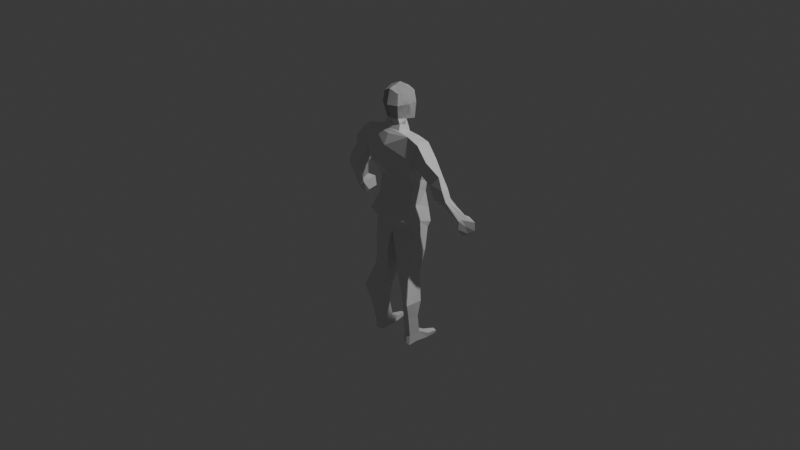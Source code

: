 # Source: character.blend  (saved by Blender 4.4.30; exported with 4.5.12 LTS)
import bpy
from mathutils import Matrix  # noqa: F401  (used for matrix-valued properties, if any)

bpy.ops.wm.read_factory_settings(use_empty=True)
scene = bpy.context.scene
scene.name = 'Scene'

# ---- collections
col_collection = bpy.data.collections.new('Collection'); scene.collection.children.link(col_collection)
col_export = bpy.data.collections.new('Export'); scene.collection.children.link(col_export)

# ---- materials (node trees are filled in below, after node groups)
mat_material = bpy.data.materials.new('Material')
mat_material.alpha_threshold = 0.0
mat_material.roughness = 0.5
mat_material.line_color = (0.0, 0.0, 0.0, 1.0)

# ---- material node trees
mat_material.use_nodes = True; mat_material.node_tree.nodes.clear()
_N = mat_material.node_tree.nodes; _L = mat_material.node_tree.links
n0 = _N.new('ShaderNodeOutputMaterial'); n0.name = 'Material Output'; n0.location = (300, 300)
n1 = _N.new('ShaderNodeBsdfPrincipled'); n1.name = 'Principled BSDF'; n1.location = (10, 300)
n1.inputs[3].default_value = 1.45
_L.new(n1.outputs[0], n0.inputs[0])
n0.is_active_output = True

# ---- world
world_world = bpy.data.worlds.new('World'); scene.world = world_world
world_world.use_nodes = True; world_world.node_tree.nodes.clear()
_N = world_world.node_tree.nodes; _L = world_world.node_tree.links
n0 = _N.new('ShaderNodeOutputWorld'); n0.name = 'World Output'; n0.location = (300, 300)
n1 = _N.new('ShaderNodeBackground'); n1.name = 'Background'; n1.location = (10, 300)
n1.inputs[0].default_value = (0.05088, 0.05088, 0.05088, 1.0)
_L.new(n1.outputs[0], n0.inputs[0])
n0.is_active_output = True
world_world.color = (0.05088, 0.05088, 0.05088)
world_world.sun_shadow_jitter_overblur = 0.0

# ---- cameras
cam_camera = bpy.data.cameras.new('Camera')
cam_camera.clip_end = 100.0
cam_camera.ortho_scale = 7.314

# ---- lights
light_light = bpy.data.lights.new('Light', 'POINT')
light_light.energy = 1000.0
light_light.shadow_soft_size = 0.1

# ---- meshes
me_cube_003 = bpy.data.meshes.new('Cube.003')
me_cube_003.from_pydata([(-0.6586, -0.6913, -0.9344), (-0.7925, -0.8115, 0.8748), (-0.6122, 1.124, -1.552), (-0.7925, 0.9633, 0.8241), (0.6586, -0.6913, -1.254), (0.7925, -0.8115, 0.8748), (0.7291, 1.069, -1.579), (0.7925, 0.9633, 0.8241), (-0.8323, 0.04428, -1.026), (-0.8621, -0.9472, -0.06548), (-0.9662, 0.1202, 1.131), (-0.9662, 1.01, -0.1392), (0.0, 1.254, -1.871), (0.0, 1.137, 0.9978), (0.9662, 1.01, -0.1392), (0.8323, 0.04428, -1.346), (0.9662, 0.1202, 1.131), (0.8174, -0.9472, -0.09523), (0.0, -0.865, -1.301), (0.0, -0.9852, 1.212), (-1.085, -2.256e-08, 0.02975), (0.0, 1.375, -0.1392), (1.16, -3.761e-09, -0.03719), (0.0, -1.312, -0.05061), (0.0, 0.5439, -1.584), (0.0, 0.1202, 1.555), (0.6586, -0.6913, -0.9344), (0.7925, -0.8115, 0.8748), (0.6122, 1.124, -1.552), (0.7925, 0.9633, 0.8241), (-0.6586, -0.6913, -1.254), (-0.7925, -0.8115, 0.8748), (-0.7291, 1.069, -1.579), (-0.7925, 0.9633, 0.8241), (0.8323, 0.04428, -1.026), (0.8621, -0.9472, -0.06548), (0.9662, 0.1202, 1.131), (0.9662, 1.01, -0.1392), (-0.9662, 1.01, -0.1392), (-0.8323, 0.04428, -1.346), (-0.9662, 0.1202, 1.131), (-0.8174, -0.9472, -0.09523), (1.085, -2.256e-08, 0.02975), (-1.16, -3.761e-09, -0.03719), (-1.944, 0.3154, -2.534), (-1.972, 1.477, -9.237), (-1.944, -0.9515, -2.336), (-1.777, -0.406, -8.393), (0.0, 1.826, -9.782), (0.03719, -1.196, -2.473), (0.03719, -0.8223, -8.508), (0.0, 0.9477, -2.766), (-1.92, -0.07711, -7.064), (-2.172, -0.9724, -5.502), (-2.452, -1.115, -4.249), (-2.551, 0.9001, -4.365), (-2.161, 1.18, -5.502), (-1.766, 1.312, -7.767), (0.0, 2.085, -4.281), (0.0, 2.187, -5.383), (0.0, 2.071, -7.888), (0.03719, -1.621, -3.399), (0.03719, -1.566, -5.319), (0.03719, -0.4884, -7.216), (-2.199, 1.174, -10.86), (-2.194, -0.3473, -10.86), (0.0, 1.657, -11.21), (0.03719, -0.7636, -11.21), (0.0, 1.698, -10.73), (-2.283, 1.421, -10.4), (-2.084, -1.185, -9.806), (0.03719, -1.581, -9.943), (-1.917, -0.5488, -6.213), (-1.838, 1.405, -6.813), (0.0, 2.101, -6.558), (0.03719, -0.9985, -6.245), (-2.048, 0.4443, -15.23), (-1.977, -0.8401, -15.29), (-0.6656, 0.6372, -15.51), (-0.6212, -0.6472, -15.54), (-0.5215, 1.299, -13.37), (-2.247, 0.8613, -12.84), (-2.243, -0.4679, -12.84), (-0.5215, -0.8316, -13.35), (-0.6208, 0.9682, -14.74), (-2.001, -0.654, -14.36), (-2.039, 0.6528, -14.33), (-0.5986, -0.7394, -14.74), (-2.083, 0.386, -20.83), (-2.091, -0.7428, -20.85), (-1.338, 0.5093, -20.79), (-1.373, -0.617, -20.77), (-1.08, -0.6764, -17.21), (-1.051, 0.105, -17.53), (-2.461, 0.1712, -17.53), (-2.552, -1.553, -17.37), (-1.227, -0.643, -18.66), (-2.322, -1.144, -18.77), (-1.208, 0.02872, -19.01), (-2.285, 0.0001938, -19.03), (-4.687, 0.3521, -5.314), (-4.827, -0.2867, -5.1), (-3.905, -0.5005, -5.891), (-3.925, 0.5885, -5.843), (-3.256, 0.8743, -5.156), (-3.855, 0.3773, -3.994), (-4.022, -0.9317, -3.922), (-3.077, -0.7895, -5.009), (-2.968, 0.3539, -2.801), (-2.639, -0.8324, -4.418), (-2.894, 0.9027, -4.655), (-3.049, -0.9173, -2.774), (-6.356, 1.495, -8.699), (-6.181, 0.718, -8.877), (-5.539, 0.9147, -8.887), (-5.714, 1.692, -8.709), (-5.638, 0.3076, -6.978), (-5.726, -0.3766, -6.991), (-4.91, 1.003, -7.28), (-4.519, -0.4479, -7.064), (-5.371, -0.4546, -6.07), (-4.245, -0.5388, -6.288), (-5.255, 0.3206, -6.112), (-4.359, 0.8348, -6.541), (-6.622, 2.144, -9.249), (-5.961, 0.8762, -9.696), (-5.563, 1.027, -9.335), (-5.661, 2.469, -9.168), (-6.473, 2.328, -10.13), (-5.876, 1.539, -10.53), (-5.607, 1.687, -10.25), (-5.643, 2.607, -10.11), (-6.127, 2.263, -10.49), (-6.09, 2.114, -10.52), (-6.026, 2.147, -10.49), (-6.064, 2.296, -10.46), (-1.861, 0.4129, -8.76), (-1.944, -0.3648, -2.418), (-0.8461, 0.3427, -2.45), (-1.853, 0.5271, -7.369), (-2.167, -0.03636, -5.502), (-2.628, -0.2425, -4.251), (-2.196, 0.3142, -10.86), (0.03719, 0.2969, -11.22), (-2.172, 0.03303, -10.01), (-1.883, 0.3009, -6.474), (-2.008, -0.2816, -15.26), (-0.6405, -0.08863, -15.53), (-0.5215, 0.09501, -13.36), (-2.244, 0.1101, -12.84), (-0.6082, 0.003191, -14.74), (-2.017, -0.08571, -14.35), (-2.088, -0.3747, -20.89), (-1.358, -0.25, -20.83), (-2.512, -0.8032, -17.44), (-1.067, -0.3366, -17.35), (-2.306, -0.6465, -18.89), (-1.218, -0.3509, -18.81), (-4.766, -0.00893, -5.193), (-4.069, -0.09662, -5.907), (-3.95, -0.3625, -3.954), (-3.045, -0.04957, -5.059), (-2.673, -0.07549, -4.559), (-2.934, -0.3422, -2.54), (-6.257, 1.056, -8.8), (-5.615, 1.253, -8.809), (-4.501, 0.2366, -7.14), (-5.688, -0.07906, -6.985), (-5.32, -0.1175, -6.088), (-4.202, 0.09101, -6.389), (-6.249, 1.428, -9.502), (-5.605, 1.654, -9.263), (-6.135, 1.882, -10.36), (-5.623, 2.087, -10.19), (-6.106, 2.179, -10.5), (-6.042, 2.211, -10.48), (0.03719, 0.5393, -2.505), (-0.9571, -0.3729, -2.254), (0.03719, -0.9363, -2.145), (-0.8388, -0.8291, -2.177), (0.03719, -1.102, -2.376), (0.0, 2.081, -4.658), (0.03719, -1.098, -11.03), (-0.7179, 0.287, -1.908), (0.03719, 0.4836, -1.963), (-0.8289, -0.1481, -1.785), (0.03719, -0.7379, -1.68), (-0.7106, -0.6307, -1.693), (2.019, 0.3154, -2.534), (2.046, 1.477, -9.237), (2.019, -0.9515, -2.336), (1.851, -0.406, -8.393), (1.994, -0.07711, -7.064), (2.247, -0.9724, -5.502), (2.527, -1.115, -4.249), (2.626, 0.9001, -4.365), (2.235, 1.18, -5.502), (1.841, 1.312, -7.767), (2.273, 1.174, -10.86), (2.269, -0.3473, -10.86), (2.357, 1.421, -10.4), (2.158, -1.185, -9.806), (1.991, -0.5488, -6.213), (1.912, 1.405, -6.813), (2.123, 0.4443, -15.23), (2.051, -0.8401, -15.29), (0.74, 0.6372, -15.51), (0.6956, -0.6472, -15.54), (0.5959, 1.299, -13.37), (2.321, 0.8613, -12.84), (2.317, -0.4679, -12.84), (0.5959, -0.8316, -13.35), (0.6952, 0.9682, -14.74), (2.075, -0.654, -14.36), (2.113, 0.6528, -14.33), (0.6729, -0.7394, -14.74), (2.158, 0.386, -20.83), (2.166, -0.7428, -20.85), (1.413, 0.5093, -20.79), (1.448, -0.617, -20.77), (1.154, -0.6764, -17.21), (1.125, 0.105, -17.53), (2.535, 0.1712, -17.53), (2.626, -1.553, -17.37), (1.301, -0.643, -18.66), (2.396, -1.144, -18.77), (1.282, 0.02872, -19.01), (2.36, 0.0001938, -19.03), (4.762, 0.3521, -5.314), (4.901, -0.2867, -5.1), (3.979, -0.5005, -5.891), (3.999, 0.5885, -5.843), (3.33, 0.8743, -5.156), (3.93, 0.3773, -3.994), (4.096, -0.9317, -3.922), (3.152, -0.7895, -5.009), (3.043, 0.3539, -2.801), (2.714, -0.8324, -4.418), (2.969, 0.9027, -4.655), (3.123, -0.9173, -2.774), (6.431, 1.495, -8.699), (6.256, 0.718, -8.877), (5.614, 0.9147, -8.887), (5.788, 1.692, -8.709), (5.712, 0.3076, -6.978), (5.8, -0.3766, -6.991), (4.984, 1.003, -7.28), (4.593, -0.4479, -7.064), (5.446, -0.4546, -6.07), (4.319, -0.5388, -6.288), (5.329, 0.3206, -6.112), (4.434, 0.8348, -6.541), (6.697, 2.144, -9.249), (6.035, 0.8762, -9.696), (5.637, 1.027, -9.335), (5.735, 2.469, -9.168), (6.547, 2.328, -10.13), (5.95, 1.539, -10.53), (5.682, 1.687, -10.25), (5.717, 2.607, -10.11), (6.202, 2.263, -10.49), (6.164, 2.114, -10.52), (6.1, 2.147, -10.49), (6.138, 2.296, -10.46), (1.936, 0.4129, -8.76), (2.019, -0.3648, -2.418), (0.9205, 0.3427, -2.45), (1.927, 0.5271, -7.369), (2.242, -0.03636, -5.502), (2.702, -0.2425, -4.251), (2.271, 0.3142, -10.86), (2.247, 0.03303, -10.01), (1.957, 0.3009, -6.474), (2.082, -0.2816, -15.26), (0.7149, -0.08863, -15.53), (0.5959, 0.09501, -13.36), (2.319, 0.1101, -12.84), (0.6826, 0.003191, -14.74), (2.092, -0.08571, -14.35), (2.162, -0.3747, -20.89), (1.432, -0.1757, -20.81), (2.587, -0.8032, -17.44), (1.142, -0.3366, -17.35), (2.38, -0.6465, -18.89), (1.293, -0.3509, -18.81), (4.84, -0.00893, -5.193), (4.143, -0.09662, -5.907), (4.024, -0.3625, -3.954), (3.12, -0.04957, -5.059), (2.747, -0.07549, -4.559), (3.008, -0.3422, -2.54), (6.332, 1.056, -8.8), (5.69, 1.253, -8.809), (4.575, 0.2366, -7.14), (5.762, -0.07906, -6.985), (5.395, -0.1175, -6.088), (4.276, 0.09101, -6.389), (6.323, 1.428, -9.502), (5.68, 1.654, -9.263), (6.21, 1.882, -10.36), (5.697, 2.087, -10.19), (6.18, 2.179, -10.5), (6.117, 2.211, -10.48), (1.031, -0.3729, -2.254), (0.9132, -0.8291, -2.177), (0.7923, 0.287, -1.908), (0.9033, -0.1481, -1.785), (0.785, -0.6307, -1.693), (2.091, -0.3758, -21.82), (2.095, -0.7462, -21.84), (1.342, 0.2937, -21.71), (2.087, 0.1799, -21.78), (1.377, -0.6344, -21.75), (1.362, -0.2631, -21.74), (1.579, 1.461, -21.31), (2.324, 1.338, -21.35), (1.508, 1.35, -21.73), (2.253, 1.236, -21.79), (1.943, -0.9233, -21.06), (1.568, -0.8576, -21.02), (1.906, -0.925, -21.58), (1.531, -0.8666, -21.53), (1.846, 2.459, -21.52), (2.249, 2.392, -21.55), (1.807, 2.398, -21.75), (2.21, 2.337, -21.79), (0.6586, -0.6913, -0.9344), (0.7925, -0.8115, 0.8748), (0.6122, 1.124, -1.552), (0.7925, 0.9633, 0.8241), (-0.6586, -0.6913, -1.254), (-0.7925, -0.8115, 0.8748), (-0.7291, 1.069, -1.579), (-0.7925, 0.9633, 0.8241), (0.8323, 0.04428, -1.026), (0.8621, -0.9472, -0.06548), (0.9662, 0.1202, 1.131), (0.9662, 1.01, -0.1392), (-0.9662, 1.01, -0.1392), (-0.8323, 0.04428, -1.346), (-0.9662, 0.1202, 1.131), (-0.8174, -0.9472, -0.09523), (1.085, -2.256e-08, 0.02975), (-1.16, -3.761e-09, -0.03719), (-0.6586, -0.6913, -0.9344), (-0.7925, -0.8115, 0.8748), (-0.6122, 1.124, -1.552), (-0.7925, 0.9633, 0.8241), (0.6586, -0.6913, -1.254), (0.7925, -0.8115, 0.8748), (0.7291, 1.069, -1.579), (0.7925, 0.9633, 0.8241), (-0.8323, 0.04428, -1.026), (-0.8621, -0.9472, -0.06548), (-0.9662, 0.1202, 1.131), (-0.9662, 1.01, -0.1392), (0.9662, 1.01, -0.1392), (0.8323, 0.04428, -1.346), (0.9662, 0.1202, 1.131), (0.8174, -0.9472, -0.09523), (-1.085, -2.256e-08, 0.02975), (1.16, -3.761e-09, -0.03719), (1.944, 0.3154, -2.534), (1.972, 1.477, -9.237), (1.944, -0.9515, -2.336), (1.777, -0.406, -8.393), (-0.03719, -1.196, -2.473), (-0.03719, -0.8223, -8.508), (1.92, -0.07711, -7.064), (2.172, -0.9724, -5.502), (2.452, -1.115, -4.249), (2.551, 0.9001, -4.365), (2.161, 1.18, -5.502), (1.766, 1.312, -7.767), (-0.03719, -1.621, -3.399), (-0.03719, -1.566, -5.319), (-0.03719, -0.4884, -7.216), (2.199, 1.174, -10.86), (2.194, -0.3473, -10.86), (-0.03719, -0.7636, -11.21), (2.283, 1.421, -10.4), (2.084, -1.185, -9.806), (-0.03719, -1.581, -9.943), (1.917, -0.5488, -6.213), (1.838, 1.405, -6.813), (-0.03719, -0.9985, -6.245), (2.048, 0.4443, -15.23), (1.977, -0.8401, -15.29), (0.6656, 0.6372, -15.51), (0.6212, -0.6472, -15.54), (0.5215, 1.299, -13.37), (2.247, 0.8613, -12.84), (2.243, -0.4679, -12.84), (0.5215, -0.8316, -13.35), (0.6208, 0.9682, -14.74), (2.001, -0.654, -14.36), (2.039, 0.6528, -14.33), (0.5986, -0.7394, -14.74), (2.083, 0.386, -20.83), (2.091, -0.7428, -20.85), (1.338, 0.5093, -20.79), (1.373, -0.617, -20.77), (1.08, -0.6764, -17.21), (1.051, 0.105, -17.53), (2.461, 0.1712, -17.53), (2.552, -1.553, -17.37), (1.227, -0.643, -18.66), (2.322, -1.144, -18.77), (1.208, 0.02872, -19.01), (2.285, 0.0001938, -19.03), (4.687, 0.3521, -5.314), (4.827, -0.2867, -5.1), (3.905, -0.5005, -5.891), (3.925, 0.5885, -5.843), (3.256, 0.8743, -5.156), (3.855, 0.3773, -3.994), (4.022, -0.9317, -3.922), (3.077, -0.7895, -5.009), (2.968, 0.3539, -2.801), (2.639, -0.8324, -4.418), (2.894, 0.9027, -4.655), (3.049, -0.9173, -2.774), (6.356, 1.495, -8.699), (6.181, 0.718, -8.877), (5.539, 0.9147, -8.887), (5.714, 1.692, -8.709), (5.638, 0.3076, -6.978), (5.726, -0.3766, -6.991), (4.91, 1.003, -7.28), (4.519, -0.4479, -7.064), (5.371, -0.4546, -6.07), (4.245, -0.5388, -6.288), (5.255, 0.3206, -6.112), (4.359, 0.8348, -6.541), (6.622, 2.144, -9.249), (5.961, 0.8762, -9.696), (5.563, 1.027, -9.335), (5.661, 2.469, -9.168), (6.473, 2.328, -10.13), (5.876, 1.539, -10.53), (5.607, 1.687, -10.25), (5.643, 2.607, -10.11), (6.127, 2.263, -10.49), (6.09, 2.114, -10.52), (6.026, 2.147, -10.49), (6.064, 2.296, -10.46), (1.861, 0.4129, -8.76), (1.944, -0.3648, -2.418), (0.8461, 0.3427, -2.45), (1.853, 0.5271, -7.369), (2.167, -0.03636, -5.502), (2.628, -0.2425, -4.251), (2.196, 0.3142, -10.86), (-0.03719, 0.2969, -11.22), (2.172, 0.03303, -10.01), (1.883, 0.3009, -6.474), (2.008, -0.2816, -15.26), (0.6405, -0.08863, -15.53), (0.5215, 0.09501, -13.36), (2.244, 0.1101, -12.84), (0.6082, 0.003191, -14.74), (2.017, -0.08571, -14.35), (2.088, -0.3747, -20.89), (1.358, -0.25, -20.83), (2.512, -0.8032, -17.44), (1.067, -0.3366, -17.35), (2.306, -0.6465, -18.89), (1.218, -0.3509, -18.81), (4.766, -0.00893, -5.193), (4.069, -0.09662, -5.907), (3.95, -0.3625, -3.954), (3.045, -0.04957, -5.059), (2.673, -0.07549, -4.559), (2.934, -0.3422, -2.54), (6.257, 1.056, -8.8), (5.615, 1.253, -8.809), (4.501, 0.2366, -7.14), (5.688, -0.07906, -6.985), (5.32, -0.1175, -6.088), (4.202, 0.09101, -6.389), (6.249, 1.428, -9.502), (5.605, 1.654, -9.263), (6.135, 1.882, -10.36), (5.623, 2.087, -10.19), (6.106, 2.179, -10.5), (6.042, 2.211, -10.48), (-0.03719, 0.5393, -2.505), (0.9571, -0.3729, -2.254), (-0.03719, -0.9363, -2.145), (0.8388, -0.8291, -2.177), (-0.03719, -1.102, -2.376), (-0.03719, -1.098, -11.03), (0.7179, 0.287, -1.908), (-0.03719, 0.4836, -1.963), (0.8289, -0.1481, -1.785), (-0.03719, -0.7379, -1.68), (0.7106, -0.6307, -1.693), (-2.019, 0.3154, -2.534), (-2.046, 1.477, -9.237), (-2.019, -0.9515, -2.336), (-1.851, -0.406, -8.393), (-1.994, -0.07711, -7.064), (-2.247, -0.9724, -5.502), (-2.527, -1.115, -4.249), (-2.626, 0.9001, -4.365), (-2.235, 1.18, -5.502), (-1.841, 1.312, -7.767), (-2.273, 1.174, -10.86), (-2.269, -0.3473, -10.86), (-2.357, 1.421, -10.4), (-2.158, -1.185, -9.806), (-1.991, -0.5488, -6.213), (-1.912, 1.405, -6.813), (-2.123, 0.4443, -15.23), (-2.051, -0.8401, -15.29), (-0.74, 0.6372, -15.51), (-0.6956, -0.6472, -15.54), (-0.5959, 1.299, -13.37), (-2.321, 0.8613, -12.84), (-2.317, -0.4679, -12.84), (-0.5959, -0.8316, -13.35), (-0.6952, 0.9682, -14.74), (-2.075, -0.654, -14.36), (-2.113, 0.6528, -14.33), (-0.6729, -0.7394, -14.74), (-2.158, 0.386, -20.83), (-2.166, -0.7428, -20.85), (-1.413, 0.5093, -20.79), (-1.448, -0.617, -20.77), (-1.154, -0.6764, -17.21), (-1.125, 0.105, -17.53), (-2.535, 0.1712, -17.53), (-2.626, -1.553, -17.37), (-1.301, -0.643, -18.66), (-2.396, -1.144, -18.77), (-1.282, 0.02872, -19.01), (-2.36, 0.0001938, -19.03), (-4.762, 0.3521, -5.314), (-4.901, -0.2867, -5.1), (-3.979, -0.5005, -5.891), (-3.999, 0.5885, -5.843), (-3.33, 0.8743, -5.156), (-3.93, 0.3773, -3.994), (-4.096, -0.9317, -3.922), (-3.152, -0.7895, -5.009), (-3.043, 0.3539, -2.801), (-2.714, -0.8324, -4.418), (-2.969, 0.9027, -4.655), (-3.123, -0.9173, -2.774), (-6.431, 1.495, -8.699), (-6.256, 0.718, -8.877), (-5.614, 0.9147, -8.887), (-5.788, 1.692, -8.709), (-5.712, 0.3076, -6.978), (-5.8, -0.3766, -6.991), (-4.984, 1.003, -7.28), (-4.593, -0.4479, -7.064), (-5.446, -0.4546, -6.07), (-4.319, -0.5388, -6.288), (-5.329, 0.3206, -6.112), (-4.434, 0.8348, -6.541), (-6.697, 2.144, -9.249), (-6.035, 0.8762, -9.696), (-5.637, 1.027, -9.335), (-5.735, 2.469, -9.168), (-6.547, 2.328, -10.13), (-5.95, 1.539, -10.53), (-5.682, 1.687, -10.25), (-5.717, 2.607, -10.11), (-6.202, 2.263, -10.49), (-6.164, 2.114, -10.52), (-6.1, 2.147, -10.49), (-6.138, 2.296, -10.46), (-1.936, 0.4129, -8.76), (-2.019, -0.3648, -2.418), (-0.9205, 0.3427, -2.45), (-1.927, 0.5271, -7.369), (-2.242, -0.03636, -5.502), (-2.702, -0.2425, -4.251), (-2.271, 0.3142, -10.86), (-2.247, 0.03303, -10.01), (-1.957, 0.3009, -6.474), (-2.082, -0.2816, -15.26), (-0.7149, -0.08863, -15.53), (-0.5959, 0.09501, -13.36), (-2.319, 0.1101, -12.84), (-0.6826, 0.003191, -14.74), (-2.092, -0.08571, -14.35), (-2.162, -0.3747, -20.89), (-1.432, -0.1757, -20.81), (-2.587, -0.8032, -17.44), (-1.142, -0.3366, -17.35), (-2.38, -0.6465, -18.89), (-1.293, -0.3509, -18.81), (-4.84, -0.00893, -5.193), (-4.143, -0.09662, -5.907), (-4.024, -0.3625, -3.954), (-3.12, -0.04957, -5.059), (-2.747, -0.07549, -4.559), (-3.008, -0.3422, -2.54), (-6.332, 1.056, -8.8), (-5.69, 1.253, -8.809), (-4.575, 0.2366, -7.14), (-5.762, -0.07906, -6.985), (-5.395, -0.1175, -6.088), (-4.276, 0.09101, -6.389), (-6.323, 1.428, -9.502), (-5.68, 1.654, -9.263), (-6.21, 1.882, -10.36), (-5.697, 2.087, -10.19), (-6.18, 2.179, -10.5), (-6.117, 2.211, -10.48), (-1.031, -0.3729, -2.254), (-0.9132, -0.8291, -2.177), (-0.7923, 0.287, -1.908), (-0.9033, -0.1481, -1.785), (-0.785, -0.6307, -1.693), (-2.091, -0.3758, -21.82), (-2.095, -0.7462, -21.84), (-1.342, 0.2937, -21.71), (-2.087, 0.1799, -21.78), (-1.377, -0.6344, -21.75), (-1.362, -0.2631, -21.74), (-1.579, 1.461, -21.31), (-2.324, 1.338, -21.35), (-1.508, 1.35, -21.73), (-2.253, 1.236, -21.79), (-1.943, -0.9233, -21.06), (-1.568, -0.8576, -21.02), (-1.906, -0.925, -21.58), (-1.531, -0.8666, -21.53), (-1.846, 2.459, -21.52), (-2.249, 2.392, -21.55), (-1.807, 2.398, -21.75), (-2.21, 2.337, -21.79)], [(15, 39), (339, 357)], [(0, 9, 20, 8), (9, 1, 10, 20), (20, 10, 3, 11), (8, 20, 11, 2), (2, 11, 21, 12), (11, 3, 13, 21), (21, 13, 7, 14), (12, 21, 14, 6), (6, 14, 22, 15), (14, 7, 16, 22), (22, 16, 5, 17), (15, 22, 17, 4), (4, 17, 23, 18), (17, 5, 19, 23), (23, 19, 1, 9), (18, 23, 9, 0), (2, 12, 24, 8), (12, 6, 15, 24), (24, 15, 4, 18), (8, 24, 18, 0), (7, 13, 25, 16), (13, 3, 10, 25), (25, 10, 1, 19), (16, 25, 19, 5), (26, 34, 42, 35), (35, 42, 36, 27), (42, 37, 29, 36), (34, 28, 37, 42), (28, 12, 21, 37), (37, 21, 13, 29), (21, 38, 33, 13), (12, 32, 38, 21), (32, 39, 43, 38), (38, 43, 40, 33), (43, 41, 31, 40), (39, 30, 41, 43), (30, 18, 23, 41), (41, 23, 19, 31), (23, 35, 27, 19), (18, 26, 35, 23), (28, 34, 24, 12), (12, 24, 39, 32), (24, 18, 30, 39), (34, 26, 18, 24), (33, 40, 25, 13), (13, 25, 36, 29), (25, 19, 27, 36), (40, 31, 19, 25), (51, 44, 138, 176), (61, 49, 46, 54), (105, 104, 103, 100), (55, 44, 51, 58), (69, 68, 66, 64), (45, 57, 60, 48), (73, 56, 59, 74), (56, 55, 181, 59), (136, 139, 57, 45), (145, 140, 56, 73), (140, 141, 55, 56), (50, 63, 52, 47), (75, 62, 53, 72), (62, 61, 54, 53), (86, 84, 78, 76), (71, 70, 182), (144, 69, 64, 142), (136, 45, 69, 144), (50, 47, 70, 71), (45, 48, 68, 69), (63, 75, 72, 52), (139, 145, 73, 57), (57, 73, 74, 60), (157, 96, 91, 153), (87, 85, 77, 79), (151, 86, 76, 146), (150, 87, 79, 147), (143, 67, 83, 148), (142, 64, 81, 149), (67, 65, 82, 83), (64, 66, 80, 81), (148, 83, 87, 150), (149, 81, 86, 151), (83, 82, 85, 87), (81, 80, 84, 86), (152, 153, 91, 89), (99, 98, 90, 88), (96, 97, 89, 91), (156, 99, 88, 152), (146, 76, 94, 154), (79, 77, 95, 92), (76, 78, 93, 94), (147, 79, 92, 155), (154, 94, 99, 156), (92, 95, 97, 96), (94, 93, 98, 99), (155, 92, 96, 157), (167, 116, 112, 164), (107, 106, 101, 102), (161, 107, 102, 159), (160, 105, 100, 158), (163, 108, 105, 160), (162, 109, 107, 161), (109, 111, 106, 107), (108, 110, 104, 105), (44, 55, 110, 108), (54, 46, 111, 109), (141, 54, 109, 162), (137, 44, 108, 163), (165, 114, 126, 171), (116, 118, 115, 112), (119, 117, 113, 114), (166, 119, 114, 165), (169, 121, 119, 166), (121, 120, 117, 119), (122, 123, 118, 116), (168, 122, 116, 167), (158, 100, 122, 168), (100, 103, 123, 122), (102, 101, 120, 121), (159, 102, 121, 169), (124, 127, 131, 128), (164, 112, 124, 170), (112, 115, 127, 124), (114, 113, 125, 126), (173, 130, 134, 175), (126, 125, 129, 130), (171, 126, 130, 173), (170, 124, 128, 172), (175, 174, 132, 135), (172, 128, 132, 174), (128, 131, 135, 132), (130, 129, 133, 134), (129, 172, 174, 133), (134, 133, 174, 175), (125, 170, 172, 129), (127, 171, 173, 131), (131, 173, 175, 135), (113, 164, 170, 125), (103, 159, 169, 123), (101, 158, 168, 120), (120, 168, 167, 117), (123, 169, 166, 118), (118, 166, 165, 115), (115, 165, 171, 127), (46, 137, 163, 111), (55, 141, 162, 110), (110, 162, 161, 104), (111, 163, 160, 106), (106, 160, 158, 101), (104, 161, 159, 103), (117, 167, 164, 113), (93, 155, 157, 98), (95, 154, 156, 97), (78, 147, 155, 93), (77, 146, 154, 95), (97, 156, 152, 89), (88, 90, 153, 152), (82, 149, 151, 85), (80, 148, 150, 84), (65, 142, 149, 82), (66, 143, 148, 80), (84, 150, 147, 78), (85, 151, 146, 77), (98, 157, 153, 90), (52, 72, 145, 139), (47, 136, 144, 70), (70, 144, 142, 65), (53, 54, 141, 140), (72, 53, 140, 145), (47, 52, 139, 136), (138, 177, 185, 183), (178, 179, 46, 180), (138, 44, 137, 177), (46, 179, 177, 137), (180, 46, 49), (181, 55, 58), (182, 70, 65, 67), (176, 138, 183, 184), (179, 178, 186, 187), (177, 179, 187, 185), (51, 176, 266, 188), (61, 194, 190, 49), (233, 228, 231, 232), (195, 58, 51, 188), (200, 198, 66, 68), (189, 48, 60, 197), (203, 74, 59, 196), (196, 59, 181, 195), (264, 189, 197, 267), (272, 203, 196, 268), (268, 196, 195, 269), (50, 191, 192, 63), (75, 202, 193, 62), (62, 193, 194, 61), (214, 204, 206, 212), (71, 182, 201), (271, 270, 198, 200), (264, 271, 200, 189), (50, 71, 201, 191), (189, 200, 68, 48), (63, 192, 202, 75), (267, 197, 203, 272), (197, 60, 74, 203), (284, 280, 219, 224), (215, 207, 205, 213), (278, 273, 204, 214), (277, 274, 207, 215), (143, 275, 211, 67), (270, 276, 209, 198), (67, 211, 210, 199), (198, 209, 208, 66), (275, 277, 215, 211), (276, 278, 214, 209), (211, 215, 213, 210), (209, 214, 212, 208), (217, 219, 319, 318), (227, 216, 218, 226), (224, 219, 217, 225), (283, 279, 216, 227), (273, 281, 222, 204), (207, 220, 223, 205), (204, 222, 221, 206), (274, 282, 220, 207), (281, 283, 227, 222), (220, 224, 225, 223), (222, 227, 226, 221), (282, 284, 224, 220), (294, 291, 240, 244), (235, 230, 229, 234), (288, 286, 230, 235), (287, 285, 228, 233), (290, 287, 233, 236), (289, 288, 235, 237), (237, 235, 234, 239), (236, 233, 232, 238), (188, 236, 238, 195), (194, 237, 239, 190), (269, 289, 237, 194), (265, 290, 236, 188), (292, 298, 254, 242), (244, 240, 243, 246), (247, 242, 241, 245), (293, 292, 242, 247), (296, 293, 247, 249), (249, 247, 245, 248), (250, 244, 246, 251), (295, 294, 244, 250), (285, 295, 250, 228), (228, 250, 251, 231), (230, 249, 248, 229), (286, 296, 249, 230), (252, 256, 259, 255), (291, 297, 252, 240), (240, 252, 255, 243), (242, 254, 253, 241), (300, 302, 262, 258), (254, 258, 257, 253), (298, 300, 258, 254), (297, 299, 256, 252), (302, 263, 260, 301), (299, 301, 260, 256), (256, 260, 263, 259), (258, 262, 261, 257), (257, 261, 301, 299), (262, 302, 301, 261), (253, 257, 299, 297), (255, 259, 300, 298), (259, 263, 302, 300), (241, 253, 297, 291), (231, 251, 296, 286), (229, 248, 295, 285), (248, 245, 294, 295), (251, 246, 293, 296), (246, 243, 292, 293), (243, 255, 298, 292), (190, 239, 290, 265), (195, 238, 289, 269), (238, 232, 288, 289), (239, 234, 287, 290), (234, 229, 285, 287), (232, 231, 286, 288), (245, 241, 291, 294), (221, 226, 284, 282), (223, 225, 283, 281), (206, 221, 282, 274), (205, 223, 281, 273), (225, 217, 279, 283), (280, 218, 310, 313), (210, 213, 278, 276), (208, 212, 277, 275), (199, 210, 276, 270), (66, 208, 275, 143), (212, 206, 274, 277), (213, 205, 273, 278), (226, 218, 280, 284), (192, 267, 272, 202), (191, 201, 271, 264), (201, 199, 270, 271), (193, 268, 269, 194), (202, 272, 268, 193), (191, 264, 267, 192), (266, 305, 306, 303), (178, 180, 190, 304), (266, 303, 265, 188), (190, 265, 303, 304), (180, 49, 190), (181, 58, 195), (182, 67, 199, 201), (176, 184, 305, 266), (304, 307, 186, 178), (303, 306, 307, 304), (306, 305, 307), (184, 186, 307, 305), (184, 183, 187, 186), (185, 187, 183), (30, 187, 185, 39), (15, 4, 307, 306), (307, 15, 306), (18, 186, 307, 4), (305, 15, 306), (305, 15, 24), (305, 24, 184), (24, 183, 184), (39, 185, 183, 24), (308, 309, 312, 313), (311, 308, 313, 310), (279, 217, 309, 308), (219, 280, 313, 312), (216, 279, 308, 311), (310, 218, 314, 316), (317, 316, 324, 325), (311, 310, 316, 317), (218, 216, 315, 314), (216, 311, 317, 315), (318, 319, 321, 320), (309, 217, 318, 320), (219, 312, 321, 319), (312, 309, 320, 321), (322, 323, 325, 324), (314, 315, 323, 322), (315, 317, 325, 323), (316, 314, 322, 324), (326, 334, 342, 335), (335, 342, 336, 327), (342, 337, 329, 336), (334, 328, 337, 342), (328, 12, 21, 337), (337, 21, 13, 329), (21, 338, 333, 13), (12, 332, 338, 21), (332, 339, 343, 338), (338, 343, 340, 333), (343, 341, 331, 340), (339, 330, 341, 343), (330, 18, 23, 341), (341, 23, 19, 331), (23, 335, 327, 19), (18, 326, 335, 23), (328, 334, 24, 12), (12, 24, 339, 332), (24, 18, 330, 339), (334, 326, 18, 24), (333, 340, 25, 13), (13, 25, 336, 329), (25, 19, 327, 336), (340, 331, 19, 25), (344, 353, 360, 352), (353, 345, 354, 360), (360, 354, 347, 355), (352, 360, 355, 346), (346, 355, 21, 12), (355, 347, 13, 21), (21, 13, 351, 356), (12, 21, 356, 350), (350, 356, 361, 357), (356, 351, 358, 361), (361, 358, 349, 359), (357, 361, 359, 348), (348, 359, 23, 18), (359, 349, 19, 23), (23, 19, 345, 353), (18, 23, 353, 344), (346, 12, 24, 352), (12, 350, 357, 24), (24, 357, 348, 18), (352, 24, 18, 344), (351, 13, 25, 358), (13, 347, 354, 25), (25, 354, 345, 19), (358, 25, 19, 349), (51, 486, 448, 362), (374, 370, 364, 366), (415, 410, 413, 414), (371, 58, 51, 362), (380, 377, 66, 68), (363, 48, 60, 373), (384, 74, 59, 372), (372, 59, 181, 371), (446, 363, 373, 449), (455, 384, 372, 450), (450, 372, 371, 451), (367, 365, 368, 376), (385, 383, 369, 375), (375, 369, 370, 374), (396, 386, 388, 394), (382, 491, 381), (454, 452, 377, 380), (446, 454, 380, 363), (367, 382, 381, 365), (363, 380, 68, 48), (376, 368, 383, 385), (449, 373, 384, 455), (373, 60, 74, 384), (467, 463, 401, 406), (397, 389, 387, 395), (461, 456, 386, 396), (460, 457, 389, 397), (453, 458, 393, 379), (452, 459, 391, 377), (379, 393, 392, 378), (377, 391, 390, 66), (458, 460, 397, 393), (459, 461, 396, 391), (393, 397, 395, 392), (391, 396, 394, 390), (462, 399, 401, 463), (409, 398, 400, 408), (406, 401, 399, 407), (466, 462, 398, 409), (456, 464, 404, 386), (389, 402, 405, 387), (386, 404, 403, 388), (457, 465, 402, 389), (464, 466, 409, 404), (402, 406, 407, 405), (404, 409, 408, 403), (465, 467, 406, 402), (477, 474, 422, 426), (417, 412, 411, 416), (471, 469, 412, 417), (470, 468, 410, 415), (473, 470, 415, 418), (472, 471, 417, 419), (419, 417, 416, 421), (418, 415, 414, 420), (362, 418, 420, 371), (370, 419, 421, 364), (451, 472, 419, 370), (447, 473, 418, 362), (475, 481, 436, 424), (426, 422, 425, 428), (429, 424, 423, 427), (476, 475, 424, 429), (479, 476, 429, 431), (431, 429, 427, 430), (432, 426, 428, 433), (478, 477, 426, 432), (468, 478, 432, 410), (410, 432, 433, 413), (412, 431, 430, 411), (469, 479, 431, 412), (434, 438, 441, 437), (474, 480, 434, 422), (422, 434, 437, 425), (424, 436, 435, 423), (483, 485, 444, 440), (436, 440, 439, 435), (481, 483, 440, 436), (480, 482, 438, 434), (485, 445, 442, 484), (482, 484, 442, 438), (438, 442, 445, 441), (440, 444, 443, 439), (439, 443, 484, 482), (444, 485, 484, 443), (435, 439, 482, 480), (437, 441, 483, 481), (441, 445, 485, 483), (423, 435, 480, 474), (413, 433, 479, 469), (411, 430, 478, 468), (430, 427, 477, 478), (433, 428, 476, 479), (428, 425, 475, 476), (425, 437, 481, 475), (364, 421, 473, 447), (371, 420, 472, 451), (420, 414, 471, 472), (421, 416, 470, 473), (416, 411, 468, 470), (414, 413, 469, 471), (427, 423, 474, 477), (403, 408, 467, 465), (405, 407, 466, 464), (388, 403, 465, 457), (387, 405, 464, 456), (407, 399, 462, 466), (398, 462, 463, 400), (392, 395, 461, 459), (390, 394, 460, 458), (378, 392, 459, 452), (66, 390, 458, 453), (394, 388, 457, 460), (395, 387, 456, 461), (408, 400, 463, 467), (368, 449, 455, 383), (365, 381, 454, 446), (381, 378, 452, 454), (369, 450, 451, 370), (383, 455, 450, 369), (365, 446, 449, 368), (448, 492, 494, 487), (488, 490, 364, 489), (448, 487, 447, 362), (364, 447, 487, 489), (490, 366, 364), (181, 58, 371), (491, 379, 378, 381), (486, 493, 492, 448), (489, 496, 495, 488), (487, 494, 496, 489), (51, 497, 575, 486), (374, 366, 499, 503), (542, 541, 540, 537), (504, 497, 51, 58), (509, 68, 66, 507), (498, 506, 60, 48), (512, 505, 59, 74), (505, 504, 181, 59), (573, 576, 506, 498), (581, 577, 505, 512), (577, 578, 504, 505), (367, 376, 501, 500), (385, 375, 502, 511), (375, 374, 503, 502), (523, 521, 515, 513), (382, 510, 491), (580, 509, 507, 579), (573, 498, 509, 580), (367, 500, 510, 382), (498, 48, 68, 509), (376, 385, 511, 501), (576, 581, 512, 506), (506, 512, 74, 60), (593, 533, 528, 589), (524, 522, 514, 516), (587, 523, 513, 582), (586, 524, 516, 583), (453, 379, 520, 584), (579, 507, 518, 585), (379, 508, 519, 520), (507, 66, 517, 518), (584, 520, 524, 586), (585, 518, 523, 587), (520, 519, 522, 524), (518, 517, 521, 523), (526, 627, 628, 528), (536, 535, 527, 525), (533, 534, 526, 528), (592, 536, 525, 588), (582, 513, 531, 590), (516, 514, 532, 529), (513, 515, 530, 531), (583, 516, 529, 591), (590, 531, 536, 592), (529, 532, 534, 533), (531, 530, 535, 536), (591, 529, 533, 593), (603, 553, 549, 600), (544, 543, 538, 539), (597, 544, 539, 595), (596, 542, 537, 594), (599, 545, 542, 596), (598, 546, 544, 597), (546, 548, 543, 544), (545, 547, 541, 542), (497, 504, 547, 545), (503, 499, 548, 546), (578, 503, 546, 598), (574, 497, 545, 599), (601, 551, 563, 607), (553, 555, 552, 549), (556, 554, 550, 551), (602, 556, 551, 601), (605, 558, 556, 602), (558, 557, 554, 556), (559, 560, 555, 553), (604, 559, 553, 603), (594, 537, 559, 604), (537, 540, 560, 559), (539, 538, 557, 558), (595, 539, 558, 605), (561, 564, 568, 565), (600, 549, 561, 606), (549, 552, 564, 561), (551, 550, 562, 563), (609, 567, 571, 611), (563, 562, 566, 567), (607, 563, 567, 609), (606, 561, 565, 608), (611, 610, 569, 572), (608, 565, 569, 610), (565, 568, 572, 569), (567, 566, 570, 571), (566, 608, 610, 570), (571, 570, 610, 611), (562, 606, 608, 566), (564, 607, 609, 568), (568, 609, 611, 572), (550, 600, 606, 562), (540, 595, 605, 560), (538, 594, 604, 557), (557, 604, 603, 554), (560, 605, 602, 555), (555, 602, 601, 552), (552, 601, 607, 564), (499, 574, 599, 548), (504, 578, 598, 547), (547, 598, 597, 541), (548, 599, 596, 543), (543, 596, 594, 538), (541, 597, 595, 540), (554, 603, 600, 550), (530, 591, 593, 535), (532, 590, 592, 534), (515, 583, 591, 530), (514, 582, 590, 532), (534, 592, 588, 526), (589, 622, 619, 527), (519, 585, 587, 522), (517, 584, 586, 521), (508, 579, 585, 519), (66, 453, 584, 517), (521, 586, 583, 515), (522, 587, 582, 514), (535, 593, 589, 527), (501, 511, 581, 576), (500, 573, 580, 510), (510, 580, 579, 508), (502, 503, 578, 577), (511, 502, 577, 581), (500, 501, 576, 573), (575, 612, 615, 614), (488, 613, 499, 490), (575, 497, 574, 612), (499, 613, 612, 574), (490, 499, 366), (181, 504, 58), (491, 510, 508, 379), (486, 575, 614, 493), (613, 488, 495, 616), (612, 613, 616, 615), (615, 616, 614), (493, 614, 616, 495), (493, 495, 496, 492), (494, 492, 496), (348, 357, 494, 496), (339, 615, 616, 330), (616, 615, 339), (18, 330, 616, 495), (614, 615, 339), (614, 24, 339), (614, 493, 24), (24, 493, 492), (357, 24, 492, 494), (617, 622, 621, 618), (620, 619, 622, 617), (588, 617, 618, 526), (528, 621, 622, 589), (525, 620, 617, 588), (619, 625, 623, 527), (626, 634, 633, 625), (620, 626, 625, 619), (527, 623, 624, 525), (525, 624, 626, 620), (627, 629, 630, 628), (618, 629, 627, 526), (528, 628, 630, 621), (621, 630, 629, 618), (631, 633, 634, 632), (623, 631, 632, 624), (624, 632, 634, 626), (625, 633, 631, 623)])
me_cube_003.polygons.foreach_set('material_index', [0, 0, 0, 0, 0, 0, 0, 0, 0, 0, 0, 0, 0, 0, 0, 0, 0, 0, 0, 0, 0, 0, 0, 0, 0, 0, 0, 0, 0, 0, 0, 0, 0, 0, 0, 0, 0, 0, 0, 0, 0, 0, 0, 0, 0, 0, 0, 0, 1, 1, 1, 1, 1, 1, 1, 1, 1, 1, 1, 1, 1, 1, 1, 1, 1, 1, 1, 1, 1, 1, 1, 1, 1, 1, 1, 1, 1, 1, 1, 1, 1, 1, 1, 1, 1, 1, 1, 1, 1, 1, 1, 1, 1, 1, 1, 1, 1, 1, 1, 1, 1, 1, 1, 1, 1, 1, 1, 1, 1, 1, 1, 1, 1, 1, 1, 1, 1, 1, 1, 1, 1, 1, 1, 1, 1, 1, 1, 1, 1, 1, 1, 1, 1, 1, 1, 1, 1, 1, 1, 1, 1, 1, 1, 1, 1, 1, 1, 1, 1, 1, 1, 1, 1, 1, 1, 1, 1, 1, 1, 1, 1, 1, 1, 1, 1, 1, 1, 1, 1, 1, 1, 1, 1, 1, 1, 1, 1, 1, 1, 1, 1, 1, 1, 1, 1, 1, 1, 1, 1, 1, 1, 1, 1, 1, 1, 1, 1, 1, 1, 1, 1, 1, 1, 1, 1, 1, 1, 1, 1, 1, 1, 1, 1, 1, 1, 1, 1, 1, 1, 1, 1, 1, 1, 1, 1, 1, 1, 1, 1, 1, 1, 1, 1, 1, 1, 1, 1, 1, 1, 1, 1, 1, 1, 1, 1, 1, 1, 1, 1, 1, 1, 1, 1, 1, 1, 1, 1, 1, 1, 1, 1, 1, 1, 1, 1, 1, 1, 1, 1, 1, 1, 1, 1, 1, 1, 1, 1, 1, 1, 1, 1, 1, 1, 1, 1, 1, 1, 1, 1, 1, 1, 1, 1, 1, 1, 1, 1, 1, 1, 1, 1, 1, 1, 1, 1, 1, 1, 1, 1, 1, 1, 1, 1, 1, 0, 0, 0, 0, 0, 0, 0, 0, 0, 1, 1, 1, 1, 1, 1, 1, 1, 1, 1, 1, 1, 1, 1, 1, 1, 1, 1, 0, 0, 0, 0, 0, 0, 0, 0, 0, 0, 0, 0, 0, 0, 0, 0, 0, 0, 0, 0, 0, 0, 0, 0, 0, 0, 0, 0, 0, 0, 0, 0, 0, 0, 0, 0, 0, 0, 0, 0, 0, 0, 0, 0, 0, 0, 0, 0, 1, 1, 1, 1, 1, 1, 1, 1, 1, 1, 1, 1, 1, 1, 1, 1, 1, 1, 1, 1, 1, 1, 1, 1, 1, 1, 1, 1, 1, 1, 1, 1, 1, 1, 1, 1, 1, 1, 1, 1, 1, 1, 1, 1, 1, 1, 1, 1, 1, 1, 1, 1, 1, 1, 1, 1, 1, 1, 1, 1, 1, 1, 1, 1, 1, 1, 1, 1, 1, 1, 1, 1, 1, 1, 1, 1, 1, 1, 1, 1, 1, 1, 1, 1, 1, 1, 1, 1, 1, 1, 1, 1, 1, 1, 1, 1, 1, 1, 1, 1, 1, 1, 1, 1, 1, 1, 1, 1, 1, 1, 1, 1, 1, 1, 1, 1, 1, 1, 1, 1, 1, 1, 1, 1, 1, 1, 1, 1, 1, 1, 1, 1, 1, 1, 1, 1, 1, 1, 1, 1, 1, 1, 1, 1, 1, 1, 1, 1, 1, 1, 1, 1, 1, 1, 1, 1, 1, 1, 1, 1, 1, 1, 1, 1, 1, 1, 1, 1, 1, 1, 1, 1, 1, 1, 1, 1, 1, 1, 1, 1, 1, 1, 1, 1, 1, 1, 1, 1, 1, 1, 1, 1, 1, 1, 1, 1, 1, 1, 1, 1, 1, 1, 1, 1, 1, 1, 1, 1, 1, 1, 1, 1, 1, 1, 1, 1, 1, 1, 1, 1, 1, 1, 1, 1, 1, 1, 1, 1, 1, 1, 1, 1, 1, 1, 1, 1, 1, 1, 1, 1, 1, 1, 1, 1, 1, 1, 1, 1, 1, 1, 1, 1, 1, 1, 1, 1, 1, 1, 1, 1, 1, 1, 1, 1, 1, 1, 0, 0, 0, 0, 0, 0, 0, 0, 0, 1, 1, 1, 1, 1, 1, 1, 1, 1, 1, 1, 1, 1, 1, 1, 1, 1, 1])
_uv = me_cube_003.uv_layers.new(name='UVMap')
_uv.uv.foreach_set('vector', [0.375, 0.0, 0.5, 0.0, 0.5, 0.125, 0.375, 0.125, 0.5, 0.0, 0.625, 0.0, 0.625, 0.125, 0.5, 0.125, 0.5, 0.125, 0.625, 0.125, 0.625, 0.25, 0.5, 0.25, 0.375, 0.125, 0.5, 0.125, 0.5, 0.25, 0.375, 0.25, 0.375, 0.25, 0.5, 0.25, 0.5, 0.375, 0.375, 0.375, 0.5, 0.25, 0.625, 0.25, 0.625, 0.375, 0.5, 0.375, 0.5, 0.375, 0.625, 0.375, 0.625, 0.5, 0.5, 0.5, 0.375, 0.375, 0.5, 0.375, 0.5, 0.5, 0.375, 0.5, 0.375, 0.5, 0.5, 0.5, 0.5, 0.625, 0.375, 0.625, 0.5, 0.5, 0.625, 0.5, 0.625, 0.625, 0.5, 0.625, 0.5, 0.625, 0.625, 0.625, 0.625, 0.75, 0.5, 0.75, 0.375, 0.625, 0.5, 0.625, 0.5, 0.75, 0.375, 0.75, 0.375, 0.75, 0.5, 0.75, 0.5, 0.875, 0.375, 0.875, 0.5, 0.75, 0.625, 0.75, 0.625, 0.875, 0.5, 0.875, 0.5, 0.875, 0.625, 0.875, 0.625, 1.0, 0.5, 1.0, 0.375, 0.875, 0.5, 0.875, 0.5, 1.0, 0.375, 1.0, 0.125, 0.5, 0.25, 0.5, 0.25, 0.625, 0.125, 0.625, 0.25, 0.5, 0.375, 0.5, 0.375, 0.625, 0.25, 0.625, 0.25, 0.625, 0.375, 0.625, 0.375, 0.75, 0.25, 0.75, 0.125, 0.625, 0.25, 0.625, 0.25, 0.75, 0.125, 0.75, 0.625, 0.5, 0.75, 0.5, 0.75, 0.625, 0.625, 0.625, 0.75, 0.5, 0.875, 0.5, 0.875, 0.625, 0.75, 0.625, 0.75, 0.625, 0.875, 0.625, 0.875, 0.75, 0.75, 0.75, 0.625, 0.625, 0.75, 0.625, 0.75, 0.75, 0.625, 0.75, 0.375, 0.0, 0.375, 0.125, 0.5, 0.125, 0.5, 0.0, 0.5, 0.0, 0.5, 0.125, 0.625, 0.125, 0.625, 0.0, 0.5, 0.125, 0.5, 0.25, 0.625, 0.25, 0.625, 0.125, 0.375, 0.125, 0.375, 0.25, 0.5, 0.25, 0.5, 0.125, 0.375, 0.25, 0.375, 0.375, 0.5, 0.375, 0.5, 0.25, 0.5, 0.25, 0.5, 0.375, 0.625, 0.375, 0.625, 0.25, 0.5, 0.375, 0.5, 0.5, 0.625, 0.5, 0.625, 0.375, 0.375, 0.375, 0.375, 0.5, 0.5, 0.5, 0.5, 0.375, 0.375, 0.5, 0.375, 0.625, 0.5, 0.625, 0.5, 0.5, 0.5, 0.5, 0.5, 0.625, 0.625, 0.625, 0.625, 0.5, 0.5, 0.625, 0.5, 0.75, 0.625, 0.75, 0.625, 0.625, 0.375, 0.625, 0.375, 0.75, 0.5, 0.75, 0.5, 0.625, 0.375, 0.75, 0.375, 0.875, 0.5, 0.875, 0.5, 0.75, 0.5, 0.75, 0.5, 0.875, 0.625, 0.875, 0.625, 0.75, 0.5, 0.875, 0.5, 1.0, 0.625, 1.0, 0.625, 0.875, 0.375, 0.875, 0.375, 1.0, 0.5, 1.0, 0.5, 0.875, 0.125, 0.5, 0.125, 0.625, 0.25, 0.625, 0.25, 0.5, 0.25, 0.5, 0.25, 0.625, 0.375, 0.625, 0.375, 0.5, 0.25, 0.625, 0.25, 0.75, 0.375, 0.75, 0.375, 0.625, 0.125, 0.625, 0.125, 0.75, 0.25, 0.75, 0.25, 0.625, 0.625, 0.5, 0.625, 0.625, 0.75, 0.625, 0.75, 0.5, 0.75, 0.5, 0.75, 0.625, 0.875, 0.625, 0.875, 0.5, 0.75, 0.625, 0.75, 0.75, 0.875, 0.75, 0.875, 0.625, 0.625, 0.625, 0.625, 0.75, 0.75, 0.75, 0.75, 0.625, 0.75, 0.5, 0.875, 0.5, 0.7672, 0.6127, 0.75, 0.5785, 0.5555, 0.875, 0.625, 0.875, 0.625, 1.0, 0.5555, 1.0, 0.625, 0.25, 0.5555, 0.25, 0.5555, 0.25, 0.625, 0.25, 0.5555, 0.25, 0.625, 0.25, 0.625, 0.375, 0.5555, 0.375, 0.375, 0.25, 0.375, 0.375, 0.375, 0.375, 0.375, 0.25, 0.375, 0.25, 0.4305, 0.25, 0.4305, 0.375, 0.375, 0.375, 0.4634, 0.25, 0.493, 0.25, 0.493, 0.375, 0.4634, 0.375, 0.493, 0.25, 0.5555, 0.25, 0.5341, 0.375, 0.493, 0.375, 0.375, 0.1087, 0.4305, 0.1087, 0.4305, 0.25, 0.375, 0.25, 0.4634, 0.1087, 0.493, 0.1087, 0.493, 0.25, 0.4634, 0.25, 0.493, 0.1087, 0.5555, 0.1087, 0.5555, 0.25, 0.493, 0.25, 0.375, 0.875, 0.4305, 0.875, 0.4305, 1.0, 0.375, 1.0, 0.4634, 0.875, 0.493, 0.875, 0.493, 1.0, 0.4634, 1.0, 0.493, 0.875, 0.5555, 0.875, 0.5555, 1.0, 0.493, 1.0, 0.375, 0.2577, 0.375, 0.3855, 0.375, 0.375, 0.375, 0.25, 0.375, 0.875, 0.375, 1.0, 0.375, 0.875, 0.375, 0.1087, 0.375, 0.25, 0.375, 0.25, 0.375, 0.1087, 0.375, 0.1087, 0.375, 0.25, 0.375, 0.25, 0.375, 0.1087, 0.375, 0.875, 0.375, 1.0, 0.375, 1.0, 0.375, 0.875, 0.375, 0.25, 0.375, 0.375, 0.375, 0.375, 0.375, 0.25, 0.4305, 0.875, 0.4634, 0.875, 0.4634, 1.0, 0.4305, 1.0, 0.4305, 0.1087, 0.4634, 0.1087, 0.4634, 0.25, 0.4305, 0.25, 0.4305, 0.25, 0.4634, 0.25, 0.4634, 0.375, 0.4305, 0.375, 0.0, 0.0, 0.0, 0.0, 0.0, 0.0, 0.0, 0.0, 0.375, 0.8658, 0.375, 0.9933, 0.375, 1.0, 0.375, 0.875, 0.375, 0.1171, 0.375, 0.2577, 0.375, 0.25, 0.375, 0.1087, 0.0, 0.0, 0.0, 0.0, 0.0, 0.0, 0.0, 0.0, 0.0, 0.0, 0.0, 0.0, 0.0, 0.0, 0.0, 0.0, 0.375, 0.1087, 0.375, 0.25, 0.375, 0.25, 0.375, 0.1087, 0.375, 0.875, 0.375, 1.0, 0.375, 1.0, 0.375, 0.875, 0.375, 0.25, 0.375, 0.375, 0.375, 0.375, 0.375, 0.25, 0.0, 0.0, 0.0, 0.0, 0.0, 0.0, 0.0, 0.0, 0.375, 0.1087, 0.375, 0.25, 0.375, 0.2577, 0.375, 0.1171, 0.375, 0.875, 0.375, 1.0, 0.375, 0.9933, 0.375, 0.8658, 0.375, 0.25, 0.375, 0.375, 0.375, 0.3855, 0.375, 0.2577, 0.125, 0.6413, 0.25, 0.6413, 0.25, 0.75, 0.125, 0.75, 0.375, 0.25, 0.375, 0.375, 0.375, 0.375, 0.375, 0.25, 0.375, 0.875, 0.375, 1.0, 0.375, 1.0, 0.375, 0.875, 0.375, 0.1087, 0.375, 0.25, 0.375, 0.25, 0.375, 0.1087, 0.375, 0.1087, 0.375, 0.25, 0.375, 0.25, 0.375, 0.1087, 0.375, 0.875, 0.375, 1.0, 0.375, 1.0, 0.375, 0.875, 0.375, 0.25, 0.375, 0.375, 0.375, 0.375, 0.375, 0.25, 0.0, 0.0, 0.0, 0.0, 0.0, 0.0, 0.0, 0.0, 0.375, 0.1087, 0.375, 0.25, 0.375, 0.25, 0.375, 0.1087, 0.375, 0.875, 0.375, 1.0, 0.375, 1.0, 0.375, 0.875, 0.375, 0.25, 0.375, 0.375, 0.375, 0.375, 0.375, 0.25, 0.0, 0.0, 0.0, 0.0, 0.0, 0.0, 0.0, 0.0, 0.875, 0.6413, 0.875, 0.5, 0.875, 0.5, 0.875, 0.6413, 0.5555, 1.0, 0.625, 1.0, 0.625, 1.0, 0.5555, 1.0, 0.5555, 0.1087, 0.5555, 0.0, 0.5555, 0.0, 0.5555, 0.1087, 0.875, 0.6413, 0.875, 0.5, 0.875, 0.5, 0.875, 0.6413, 0.875, 0.6413, 0.875, 0.5, 0.875, 0.5, 0.875, 0.6413, 0.5555, 0.1087, 0.5555, 0.0, 0.5555, 0.0, 0.5555, 0.1087, 0.5555, 1.0, 0.625, 1.0, 0.625, 1.0, 0.5555, 1.0, 0.625, 0.25, 0.5555, 0.25, 0.5555, 0.25, 0.625, 0.25, 0.625, 0.25, 0.5555, 0.25, 0.5555, 0.25, 0.625, 0.25, 0.5555, 1.0, 0.625, 1.0, 0.625, 1.0, 0.5555, 1.0, 0.5555, 0.1087, 0.5555, 0.0, 0.5555, 0.0, 0.5555, 0.1087, 0.875, 0.6413, 0.875, 0.5, 0.875, 0.5, 0.875, 0.6413, 0.5555, 0.1087, 0.5555, 0.0, 0.5555, 0.0, 0.5555, 0.1087, 0.625, 0.25, 0.5555, 0.25, 0.5555, 0.25, 0.625, 0.25, 0.5555, 1.0, 0.625, 1.0, 0.625, 1.0, 0.5555, 1.0, 0.5555, 0.1087, 0.5555, 0.0, 0.5555, 0.0, 0.5555, 0.1087, 0.5555, 0.1087, 0.5555, 0.0, 0.5555, 0.0, 0.5555, 0.1087, 0.5555, 1.0, 0.625, 1.0, 0.625, 1.0, 0.5555, 1.0, 0.625, 0.25, 0.5555, 0.25, 0.5555, 0.25, 0.625, 0.25, 0.875, 0.6413, 0.875, 0.5, 0.875, 0.5, 0.875, 0.6413, 0.875, 0.6413, 0.875, 0.5, 0.875, 0.5, 0.875, 0.6413, 0.625, 0.25, 0.5555, 0.25, 0.5555, 0.25, 0.625, 0.25, 0.5555, 1.0, 0.625, 1.0, 0.625, 1.0, 0.5555, 1.0, 0.5555, 0.1087, 0.5555, 0.0, 0.5555, 0.0, 0.5555, 0.1087, 0.625, 0.25, 0.5555, 0.25, 0.5555, 0.25, 0.625, 0.25, 0.875, 0.6413, 0.875, 0.5, 0.875, 0.5, 0.875, 0.6413, 0.625, 0.25, 0.5555, 0.25, 0.5555, 0.25, 0.625, 0.25, 0.5555, 1.0, 0.625, 1.0, 0.625, 1.0, 0.5555, 1.0, 0.5555, 0.1087, 0.5555, 0.0, 0.5555, 0.0, 0.5555, 0.1087, 0.5555, 1.0, 0.625, 1.0, 0.625, 1.0, 0.5555, 1.0, 0.5555, 0.1087, 0.5555, 0.0, 0.5555, 0.0, 0.5555, 0.1087, 0.875, 0.6413, 0.875, 0.5, 0.875, 0.5, 0.875, 0.6413, 0.5555, 0.1087, 0.625, 0.1087, 0.625, 0.25, 0.5555, 0.25, 0.875, 0.6413, 0.875, 0.5, 0.875, 0.5, 0.875, 0.6413, 0.625, 0.25, 0.5555, 0.25, 0.5555, 0.25, 0.625, 0.25, 0.5555, 1.0, 0.625, 1.0, 0.625, 1.0, 0.5555, 1.0, 0.875, 0.75, 0.875, 0.6413, 0.875, 0.6413, 0.875, 0.75, 0.5555, 0.0, 0.625, 0.0, 0.625, 0.1087, 0.5555, 0.1087, 0.875, 0.75, 0.875, 0.6413, 0.875, 0.6413, 0.875, 0.75, 0.5555, 0.25, 0.5555, 0.1087, 0.5555, 0.1087, 0.5555, 0.25, 0.5555, 0.25, 0.5555, 0.1087, 0.5555, 0.1087, 0.5555, 0.25, 0.875, 0.75, 0.875, 0.6413, 0.875, 0.6413, 0.875, 0.75, 0.5555, 0.25, 0.5555, 0.1087, 0.5555, 0.1087, 0.5555, 0.25, 0.875, 0.75, 0.875, 0.6413, 0.875, 0.6413, 0.875, 0.75, 0.875, 0.75, 0.875, 0.6413, 0.875, 0.6413, 0.875, 0.75, 0.5555, 0.25, 0.5555, 0.1087, 0.5555, 0.1087, 0.5555, 0.25, 0.5555, 0.25, 0.5555, 0.1087, 0.5555, 0.1087, 0.5555, 0.25, 0.5555, 0.25, 0.5555, 0.1087, 0.5555, 0.1087, 0.5555, 0.25, 0.875, 0.75, 0.875, 0.6413, 0.875, 0.6413, 0.875, 0.75, 0.5555, 0.25, 0.5555, 0.1087, 0.5555, 0.1087, 0.5555, 0.25, 0.5555, 0.25, 0.5555, 0.1087, 0.5555, 0.1087, 0.5555, 0.25, 0.875, 0.75, 0.875, 0.6413, 0.875, 0.6413, 0.875, 0.75, 0.875, 0.75, 0.875, 0.6413, 0.875, 0.6413, 0.875, 0.75, 0.5555, 0.25, 0.5555, 0.1087, 0.5555, 0.1087, 0.5555, 0.25, 0.875, 0.75, 0.875, 0.6413, 0.875, 0.6413, 0.875, 0.75, 0.0, 0.0, 0.0, 0.0, 0.0, 0.0, 0.0, 0.0, 0.375, 0.0, 0.375, 0.1087, 0.375, 0.1087, 0.375, 0.0, 0.0, 0.0, 0.0, 0.0, 0.0, 0.0, 0.0, 0.0, 0.375, 0.0, 0.375, 0.1087, 0.375, 0.1087, 0.375, 0.0, 0.375, 0.0, 0.375, 0.1087, 0.375, 0.1087, 0.375, 0.0, 0.125, 0.5, 0.25, 0.5, 0.25, 0.6413, 0.125, 0.6413, 0.375, 0.0, 0.375, 0.1087, 0.375, 0.1171, 0.375, 0.00887, 0.0, 0.0, 0.0, 0.0, 0.0, 0.0, 0.0, 0.0, 0.375, 0.0, 0.375, 0.1087, 0.375, 0.1087, 0.375, 0.0, 0.0, 0.0, 0.0, 0.0, 0.0, 0.0, 0.0, 0.0, 0.0, 0.0, 0.0, 0.0, 0.0, 0.0, 0.0, 0.0, 0.375, 0.00887, 0.375, 0.1171, 0.375, 0.1087, 0.375, 0.0, 0.0, 0.0, 0.0, 0.0, 0.0, 0.0, 0.0, 0.0, 0.4305, 0.0, 0.4634, 0.0, 0.4634, 0.1087, 0.4305, 0.1087, 0.375, 0.0, 0.375, 0.1087, 0.375, 0.1087, 0.375, 0.0, 0.375, 0.0, 0.375, 0.1087, 0.375, 0.1087, 0.375, 0.0, 0.493, 0.0, 0.5555, 0.0, 0.5555, 0.1087, 0.493, 0.1087, 0.4634, 0.0, 0.493, 0.0, 0.493, 0.1087, 0.4634, 0.1087, 0.375, 0.0, 0.4305, 0.0, 0.4305, 0.1087, 0.375, 0.1087, 0.7672, 0.6127, 0.7816, 0.6413, 0.7816, 0.6413, 0.7672, 0.6127, 0.75, 0.7041, 0.7645, 0.6754, 0.875, 0.75, 0.75, 0.7276, 0.7672, 0.6127, 0.875, 0.5, 0.875, 0.6413, 0.7816, 0.6413, 0.875, 0.75, 0.7645, 0.6754, 0.7816, 0.6413, 0.875, 0.6413, 0.75, 0.7276, 0.875, 0.75, 0.75, 0.75, 0.5341, 0.375, 0.5555, 0.25, 0.5555, 0.375, 0.375, 0.875, 0.375, 1.0, 0.375, 1.0, 0.375, 0.875, 0.75, 0.5785, 0.7672, 0.6127, 0.7672, 0.6127, 0.75, 0.5785, 0.7645, 0.6754, 0.75, 0.7041, 0.75, 0.7041, 0.7645, 0.6754, 0.7816, 0.6413, 0.7645, 0.6754, 0.7645, 0.6754, 0.7816, 0.6413, 0.75, 0.5, 0.75, 0.5785, 0.7672, 0.6127, 0.875, 0.5, 0.5555, 0.875, 0.5555, 1.0, 0.625, 1.0, 0.625, 0.875, 0.625, 0.25, 0.625, 0.25, 0.5555, 0.25, 0.5555, 0.25, 0.5555, 0.25, 0.5555, 0.375, 0.625, 0.375, 0.625, 0.25, 0.375, 0.25, 0.375, 0.25, 0.375, 0.375, 0.375, 0.375, 0.375, 0.25, 0.375, 0.375, 0.4305, 0.375, 0.4305, 0.25, 0.4634, 0.25, 0.4634, 0.375, 0.493, 0.375, 0.493, 0.25, 0.493, 0.25, 0.493, 0.375, 0.5341, 0.375, 0.5555, 0.25, 0.375, 0.1087, 0.375, 0.25, 0.4305, 0.25, 0.4305, 0.1087, 0.4634, 0.1087, 0.4634, 0.25, 0.493, 0.25, 0.493, 0.1087, 0.493, 0.1087, 0.493, 0.25, 0.5555, 0.25, 0.5555, 0.1087, 0.375, 0.875, 0.375, 1.0, 0.4305, 1.0, 0.4305, 0.875, 0.4634, 0.875, 0.4634, 1.0, 0.493, 1.0, 0.493, 0.875, 0.493, 0.875, 0.493, 1.0, 0.5555, 1.0, 0.5555, 0.875, 0.375, 0.2577, 0.375, 0.25, 0.375, 0.375, 0.375, 0.3855, 0.375, 0.875, 0.375, 0.875, 0.375, 1.0, 0.375, 0.1087, 0.375, 0.1087, 0.375, 0.25, 0.375, 0.25, 0.375, 0.1087, 0.375, 0.1087, 0.375, 0.25, 0.375, 0.25, 0.375, 0.875, 0.375, 0.875, 0.375, 1.0, 0.375, 1.0, 0.375, 0.25, 0.375, 0.25, 0.375, 0.375, 0.375, 0.375, 0.4305, 0.875, 0.4305, 1.0, 0.4634, 1.0, 0.4634, 0.875, 0.4305, 0.1087, 0.4305, 0.25, 0.4634, 0.25, 0.4634, 0.1087, 0.4305, 0.25, 0.4305, 0.375, 0.4634, 0.375, 0.4634, 0.25, 0.0, 0.0, 0.0, 0.0, 0.0, 0.0, 0.0, 0.0, 0.375, 0.8658, 0.375, 0.875, 0.375, 1.0, 0.375, 0.9933, 0.375, 0.1171, 0.375, 0.1087, 0.375, 0.25, 0.375, 0.2577, 0.0, 0.0, 0.0, 0.0, 0.0, 0.0, 0.0, 0.0, 0.0, 0.0, 0.0, 0.0, 0.0, 0.0, 0.0, 0.0, 0.375, 0.1087, 0.375, 0.1087, 0.375, 0.25, 0.375, 0.25, 0.375, 0.875, 0.375, 0.875, 0.375, 1.0, 0.375, 1.0, 0.375, 0.25, 0.375, 0.25, 0.375, 0.375, 0.375, 0.375, 0.0, 0.0, 0.0, 0.0, 0.0, 0.0, 0.0, 0.0, 0.375, 0.1087, 0.375, 0.1171, 0.375, 0.2577, 0.375, 0.25, 0.375, 0.875, 0.375, 0.8658, 0.375, 0.9933, 0.375, 1.0, 0.375, 0.25, 0.375, 0.2577, 0.375, 0.3855, 0.375, 0.375, 0.375, 1.0, 0.375, 0.875, 0.375, 0.875, 0.375, 1.0, 0.375, 0.25, 0.375, 0.25, 0.375, 0.375, 0.375, 0.375, 0.375, 0.875, 0.375, 0.875, 0.375, 1.0, 0.375, 1.0, 0.375, 0.1087, 0.375, 0.1087, 0.375, 0.25, 0.375, 0.25, 0.375, 0.1087, 0.375, 0.1087, 0.375, 0.25, 0.375, 0.25, 0.375, 0.875, 0.375, 0.875, 0.375, 1.0, 0.375, 1.0, 0.375, 0.25, 0.375, 0.25, 0.375, 0.375, 0.375, 0.375, 0.0, 0.0, 0.0, 0.0, 0.0, 0.0, 0.0, 0.0, 0.375, 0.1087, 0.375, 0.1087, 0.375, 0.25, 0.375, 0.25, 0.375, 0.875, 0.375, 0.875, 0.375, 1.0, 0.375, 1.0, 0.375, 0.25, 0.375, 0.25, 0.375, 0.375, 0.375, 0.375, 0.0, 0.0, 0.0, 0.0, 0.0, 0.0, 0.0, 0.0, 0.875, 0.6413, 0.875, 0.6413, 0.875, 0.5, 0.875, 0.5, 0.5555, 1.0, 0.5555, 1.0, 0.625, 1.0, 0.625, 1.0, 0.5555, 0.1087, 0.5555, 0.1087, 0.5555, 0.0, 0.5555, 0.0, 0.875, 0.6413, 0.875, 0.6413, 0.875, 0.5, 0.875, 0.5, 0.875, 0.6413, 0.875, 0.6413, 0.875, 0.5, 0.875, 0.5, 0.5555, 0.1087, 0.5555, 0.1087, 0.5555, 0.0, 0.5555, 0.0, 0.5555, 1.0, 0.5555, 1.0, 0.625, 1.0, 0.625, 1.0, 0.625, 0.25, 0.625, 0.25, 0.5555, 0.25, 0.5555, 0.25, 0.625, 0.25, 0.625, 0.25, 0.5555, 0.25, 0.5555, 0.25, 0.5555, 1.0, 0.5555, 1.0, 0.625, 1.0, 0.625, 1.0, 0.5555, 0.1087, 0.5555, 0.1087, 0.5555, 0.0, 0.5555, 0.0, 0.875, 0.6413, 0.875, 0.6413, 0.875, 0.5, 0.875, 0.5, 0.5555, 0.1087, 0.5555, 0.1087, 0.5555, 0.0, 0.5555, 0.0, 0.625, 0.25, 0.625, 0.25, 0.5555, 0.25, 0.5555, 0.25, 0.5555, 1.0, 0.5555, 1.0, 0.625, 1.0, 0.625, 1.0, 0.5555, 0.1087, 0.5555, 0.1087, 0.5555, 0.0, 0.5555, 0.0, 0.5555, 0.1087, 0.5555, 0.1087, 0.5555, 0.0, 0.5555, 0.0, 0.5555, 1.0, 0.5555, 1.0, 0.625, 1.0, 0.625, 1.0, 0.625, 0.25, 0.625, 0.25, 0.5555, 0.25, 0.5555, 0.25, 0.875, 0.6413, 0.875, 0.6413, 0.875, 0.5, 0.875, 0.5, 0.875, 0.6413, 0.875, 0.6413, 0.875, 0.5, 0.875, 0.5, 0.625, 0.25, 0.625, 0.25, 0.5555, 0.25, 0.5555, 0.25, 0.5555, 1.0, 0.5555, 1.0, 0.625, 1.0, 0.625, 1.0, 0.5555, 0.1087, 0.5555, 0.1087, 0.5555, 0.0, 0.5555, 0.0, 0.625, 0.25, 0.625, 0.25, 0.5555, 0.25, 0.5555, 0.25, 0.875, 0.6413, 0.875, 0.6413, 0.875, 0.5, 0.875, 0.5, 0.625, 0.25, 0.625, 0.25, 0.5555, 0.25, 0.5555, 0.25, 0.5555, 1.0, 0.5555, 1.0, 0.625, 1.0, 0.625, 1.0, 0.5555, 0.1087, 0.5555, 0.1087, 0.5555, 0.0, 0.5555, 0.0, 0.5555, 1.0, 0.5555, 1.0, 0.625, 1.0, 0.625, 1.0, 0.5555, 0.1087, 0.5555, 0.1087, 0.5555, 0.0, 0.5555, 0.0, 0.875, 0.6413, 0.875, 0.6413, 0.875, 0.5, 0.875, 0.5, 0.5555, 0.1087, 0.5555, 0.25, 0.625, 0.25, 0.625, 0.1087, 0.875, 0.6413, 0.875, 0.6413, 0.875, 0.5, 0.875, 0.5, 0.625, 0.25, 0.625, 0.25, 0.5555, 0.25, 0.5555, 0.25, 0.5555, 1.0, 0.5555, 1.0, 0.625, 1.0, 0.625, 1.0, 0.875, 0.75, 0.875, 0.75, 0.875, 0.6413, 0.875, 0.6413, 0.5555, 0.0, 0.5555, 0.1087, 0.625, 0.1087, 0.625, 0.0, 0.875, 0.75, 0.875, 0.75, 0.875, 0.6413, 0.875, 0.6413, 0.5555, 0.25, 0.5555, 0.25, 0.5555, 0.1087, 0.5555, 0.1087, 0.5555, 0.25, 0.5555, 0.25, 0.5555, 0.1087, 0.5555, 0.1087, 0.875, 0.75, 0.875, 0.75, 0.875, 0.6413, 0.875, 0.6413, 0.5555, 0.25, 0.5555, 0.25, 0.5555, 0.1087, 0.5555, 0.1087, 0.875, 0.75, 0.875, 0.75, 0.875, 0.6413, 0.875, 0.6413, 0.875, 0.75, 0.875, 0.75, 0.875, 0.6413, 0.875, 0.6413, 0.5555, 0.25, 0.5555, 0.25, 0.5555, 0.1087, 0.5555, 0.1087, 0.5555, 0.25, 0.5555, 0.25, 0.5555, 0.1087, 0.5555, 0.1087, 0.5555, 0.25, 0.5555, 0.25, 0.5555, 0.1087, 0.5555, 0.1087, 0.875, 0.75, 0.875, 0.75, 0.875, 0.6413, 0.875, 0.6413, 0.5555, 0.25, 0.5555, 0.25, 0.5555, 0.1087, 0.5555, 0.1087, 0.5555, 0.25, 0.5555, 0.25, 0.5555, 0.1087, 0.5555, 0.1087, 0.875, 0.75, 0.875, 0.75, 0.875, 0.6413, 0.875, 0.6413, 0.875, 0.75, 0.875, 0.75, 0.875, 0.6413, 0.875, 0.6413, 0.5555, 0.25, 0.5555, 0.25, 0.5555, 0.1087, 0.5555, 0.1087, 0.875, 0.75, 0.875, 0.75, 0.875, 0.6413, 0.875, 0.6413, 0.0, 0.0, 0.0, 0.0, 0.0, 0.0, 0.0, 0.0, 0.375, 0.0, 0.375, 0.0, 0.375, 0.1087, 0.375, 0.1087, 0.0, 0.0, 0.0, 0.0, 0.0, 0.0, 0.0, 0.0, 0.375, 0.0, 0.375, 0.0, 0.375, 0.1087, 0.375, 0.1087, 0.375, 0.0, 0.375, 0.0, 0.375, 0.1087, 0.375, 0.1087, 0.0, 0.0, 0.0, 0.0, 0.0, 0.0, 0.0, 0.0, 0.375, 0.0, 0.375, 0.00887, 0.375, 0.1171, 0.375, 0.1087, 0.0, 0.0, 0.0, 0.0, 0.0, 0.0, 0.0, 0.0, 0.375, 0.0, 0.375, 0.0, 0.375, 0.1087, 0.375, 0.1087, 0.0, 0.0, 0.0, 0.0, 0.0, 0.0, 0.0, 0.0, 0.0, 0.0, 0.0, 0.0, 0.0, 0.0, 0.0, 0.0, 0.375, 0.00887, 0.375, 0.0, 0.375, 0.1087, 0.375, 0.1171, 0.0, 0.0, 0.0, 0.0, 0.0, 0.0, 0.0, 0.0, 0.4305, 0.0, 0.4305, 0.1087, 0.4634, 0.1087, 0.4634, 0.0, 0.375, 0.0, 0.375, 0.0, 0.375, 0.1087, 0.375, 0.1087, 0.375, 0.0, 0.375, 0.0, 0.375, 0.1087, 0.375, 0.1087, 0.493, 0.0, 0.493, 0.1087, 0.5555, 0.1087, 0.5555, 0.0, 0.4634, 0.0, 0.4634, 0.1087, 0.493, 0.1087, 0.493, 0.0, 0.375, 0.0, 0.375, 0.1087, 0.4305, 0.1087, 0.4305, 0.0, 0.7672, 0.6127, 0.7672, 0.6127, 0.7816, 0.6413, 0.7816, 0.6413, 0.75, 0.7041, 0.75, 0.7276, 0.875, 0.75, 0.7645, 0.6754, 0.7672, 0.6127, 0.7816, 0.6413, 0.875, 0.6413, 0.875, 0.5, 0.875, 0.75, 0.875, 0.6413, 0.7816, 0.6413, 0.7645, 0.6754, 0.75, 0.7276, 0.75, 0.75, 0.875, 0.75, 0.5341, 0.375, 0.5555, 0.375, 0.5555, 0.25, 0.375, 0.875, 0.375, 0.875, 0.375, 1.0, 0.375, 1.0, 0.75, 0.5785, 0.75, 0.5785, 0.7672, 0.6127, 0.7672, 0.6127, 0.7645, 0.6754, 0.7645, 0.6754, 0.75, 0.7041, 0.75, 0.7041, 0.7816, 0.6413, 0.7816, 0.6413, 0.7645, 0.6754, 0.7645, 0.6754, 0.7816, 0.6413, 0.7672, 0.6127, 0.7645, 0.6754, 0.75, 0.5785, 0.75, 0.7041, 0.7645, 0.6754, 0.7672, 0.6127, 0.75, 0.5785, 0.7672, 0.6127, 0.7645, 0.6754, 0.75, 0.7041, 0.7816, 0.6413, 0.7645, 0.6754, 0.7672, 0.6127, 0.0, 0.0, 0.0, 0.0, 0.0, 0.0, 0.0, 0.0, 0.375, 0.625, 0.375, 0.75, 0.7645, 0.6754, 0.7816, 0.6413, 0.7645, 0.6754, 0.0, 0.0, 0.7816, 0.6413, 0.0, 0.0, 0.75, 0.7041, 0.7645, 0.6754, 0.375, 0.75, 0.7672, 0.6127, 0.0, 0.0, 0.7816, 0.6413, 0.0, 0.0, 0.0, 0.0, 0.0, 0.0, 0.0, 0.0, 0.0, 0.0, 0.75, 0.5785, 0.0, 0.0, 0.7672, 0.6127, 0.75, 0.5785, 0.0, 0.0, 0.0, 0.0, 0.0, 0.0, 0.0, 0.0, 0.125, 0.6413, 0.125, 0.75, 0.25, 0.75, 0.25, 0.6413, 0.125, 0.5, 0.125, 0.6413, 0.25, 0.6413, 0.25, 0.5, 0.375, 0.1087, 0.375, 0.0, 0.375, 0.0, 0.375, 0.1087, 0.0, 0.0, 0.0, 0.0, 0.0, 0.0, 0.0, 0.0, 0.375, 0.25, 0.375, 0.1087, 0.375, 0.1087, 0.375, 0.25, 0.0, 0.0, 0.0, 0.0, 0.0, 0.0, 0.0, 0.0, 0.125, 0.5, 0.25, 0.5, 0.25, 0.5, 0.125, 0.5, 0.125, 0.5, 0.25, 0.5, 0.25, 0.5, 0.125, 0.5, 0.375, 0.375, 0.375, 0.25, 0.375, 0.25, 0.375, 0.375, 0.375, 0.25, 0.375, 0.25, 0.375, 0.25, 0.375, 0.25, 0.375, 1.0, 0.375, 0.875, 0.375, 0.875, 0.375, 1.0, 0.375, 0.0, 0.375, 0.0, 0.375, 0.0, 0.375, 0.0, 0.0, 0.0, 0.0, 0.0, 0.0, 0.0, 0.0, 0.0, 0.25, 0.75, 0.125, 0.75, 0.125, 0.75, 0.25, 0.75, 0.375, 0.375, 0.375, 0.25, 0.375, 0.25, 0.375, 0.375, 0.375, 0.375, 0.375, 0.25, 0.375, 0.25, 0.375, 0.375, 0.375, 0.25, 0.375, 0.25, 0.375, 0.25, 0.375, 0.25, 0.0, 0.0, 0.0, 0.0, 0.0, 0.0, 0.0, 0.0, 0.375, 0.0, 0.375, 0.125, 0.5, 0.125, 0.5, 0.0, 0.5, 0.0, 0.5, 0.125, 0.625, 0.125, 0.625, 0.0, 0.5, 0.125, 0.5, 0.25, 0.625, 0.25, 0.625, 0.125, 0.375, 0.125, 0.375, 0.25, 0.5, 0.25, 0.5, 0.125, 0.375, 0.25, 0.375, 0.375, 0.5, 0.375, 0.5, 0.25, 0.5, 0.25, 0.5, 0.375, 0.625, 0.375, 0.625, 0.25, 0.5, 0.375, 0.5, 0.5, 0.625, 0.5, 0.625, 0.375, 0.375, 0.375, 0.375, 0.5, 0.5, 0.5, 0.5, 0.375, 0.375, 0.5, 0.375, 0.625, 0.5, 0.625, 0.5, 0.5, 0.5, 0.5, 0.5, 0.625, 0.625, 0.625, 0.625, 0.5, 0.5, 0.625, 0.5, 0.75, 0.625, 0.75, 0.625, 0.625, 0.375, 0.625, 0.375, 0.75, 0.5, 0.75, 0.5, 0.625, 0.375, 0.75, 0.375, 0.875, 0.5, 0.875, 0.5, 0.75, 0.5, 0.75, 0.5, 0.875, 0.625, 0.875, 0.625, 0.75, 0.5, 0.875, 0.5, 1.0, 0.625, 1.0, 0.625, 0.875, 0.375, 0.875, 0.375, 1.0, 0.5, 1.0, 0.5, 0.875, 0.125, 0.5, 0.125, 0.625, 0.25, 0.625, 0.25, 0.5, 0.25, 0.5, 0.25, 0.625, 0.375, 0.625, 0.375, 0.5, 0.25, 0.625, 0.25, 0.75, 0.375, 0.75, 0.375, 0.625, 0.125, 0.625, 0.125, 0.75, 0.25, 0.75, 0.25, 0.625, 0.625, 0.5, 0.625, 0.625, 0.75, 0.625, 0.75, 0.5, 0.75, 0.5, 0.75, 0.625, 0.875, 0.625, 0.875, 0.5, 0.75, 0.625, 0.75, 0.75, 0.875, 0.75, 0.875, 0.625, 0.625, 0.625, 0.625, 0.75, 0.75, 0.75, 0.75, 0.625, 0.375, 0.0, 0.5, 0.0, 0.5, 0.125, 0.375, 0.125, 0.5, 0.0, 0.625, 0.0, 0.625, 0.125, 0.5, 0.125, 0.5, 0.125, 0.625, 0.125, 0.625, 0.25, 0.5, 0.25, 0.375, 0.125, 0.5, 0.125, 0.5, 0.25, 0.375, 0.25, 0.375, 0.25, 0.5, 0.25, 0.5, 0.375, 0.375, 0.375, 0.5, 0.25, 0.625, 0.25, 0.625, 0.375, 0.5, 0.375, 0.5, 0.375, 0.625, 0.375, 0.625, 0.5, 0.5, 0.5, 0.375, 0.375, 0.5, 0.375, 0.5, 0.5, 0.375, 0.5, 0.375, 0.5, 0.5, 0.5, 0.5, 0.625, 0.375, 0.625, 0.5, 0.5, 0.625, 0.5, 0.625, 0.625, 0.5, 0.625, 0.5, 0.625, 0.625, 0.625, 0.625, 0.75, 0.5, 0.75, 0.375, 0.625, 0.5, 0.625, 0.5, 0.75, 0.375, 0.75, 0.375, 0.75, 0.5, 0.75, 0.5, 0.875, 0.375, 0.875, 0.5, 0.75, 0.625, 0.75, 0.625, 0.875, 0.5, 0.875, 0.5, 0.875, 0.625, 0.875, 0.625, 1.0, 0.5, 1.0, 0.375, 0.875, 0.5, 0.875, 0.5, 1.0, 0.375, 1.0, 0.125, 0.5, 0.25, 0.5, 0.25, 0.625, 0.125, 0.625, 0.25, 0.5, 0.375, 0.5, 0.375, 0.625, 0.25, 0.625, 0.25, 0.625, 0.375, 0.625, 0.375, 0.75, 0.25, 0.75, 0.125, 0.625, 0.25, 0.625, 0.25, 0.75, 0.125, 0.75, 0.625, 0.5, 0.75, 0.5, 0.75, 0.625, 0.625, 0.625, 0.75, 0.5, 0.875, 0.5, 0.875, 0.625, 0.75, 0.625, 0.75, 0.625, 0.875, 0.625, 0.875, 0.75, 0.75, 0.75, 0.625, 0.625, 0.75, 0.625, 0.75, 0.75, 0.625, 0.75, 0.75, 0.5, 0.75, 0.5785, 0.7672, 0.6127, 0.875, 0.5, 0.5555, 0.875, 0.5555, 1.0, 0.625, 1.0, 0.625, 0.875, 0.625, 0.25, 0.625, 0.25, 0.5555, 0.25, 0.5555, 0.25, 0.5555, 0.25, 0.5555, 0.375, 0.625, 0.375, 0.625, 0.25, 0.375, 0.25, 0.375, 0.25, 0.375, 0.375, 0.375, 0.375, 0.375, 0.25, 0.375, 0.375, 0.4305, 0.375, 0.4305, 0.25, 0.4634, 0.25, 0.4634, 0.375, 0.493, 0.375, 0.493, 0.25, 0.493, 0.25, 0.493, 0.375, 0.5341, 0.375, 0.5555, 0.25, 0.375, 0.1087, 0.375, 0.25, 0.4305, 0.25, 0.4305, 0.1087, 0.4634, 0.1087, 0.4634, 0.25, 0.493, 0.25, 0.493, 0.1087, 0.493, 0.1087, 0.493, 0.25, 0.5555, 0.25, 0.5555, 0.1087, 0.375, 0.875, 0.375, 1.0, 0.4305, 1.0, 0.4305, 0.875, 0.4634, 0.875, 0.4634, 1.0, 0.493, 1.0, 0.493, 0.875, 0.493, 0.875, 0.493, 1.0, 0.5555, 1.0, 0.5555, 0.875, 0.375, 0.2577, 0.375, 0.25, 0.375, 0.375, 0.375, 0.3855, 0.375, 0.875, 0.375, 0.875, 0.375, 1.0, 0.375, 0.1087, 0.375, 0.1087, 0.375, 0.25, 0.375, 0.25, 0.375, 0.1087, 0.375, 0.1087, 0.375, 0.25, 0.375, 0.25, 0.375, 0.875, 0.375, 0.875, 0.375, 1.0, 0.375, 1.0, 0.375, 0.25, 0.375, 0.25, 0.375, 0.375, 0.375, 0.375, 0.4305, 0.875, 0.4305, 1.0, 0.4634, 1.0, 0.4634, 0.875, 0.4305, 0.1087, 0.4305, 0.25, 0.4634, 0.25, 0.4634, 0.1087, 0.4305, 0.25, 0.4305, 0.375, 0.4634, 0.375, 0.4634, 0.25, 0.0, 0.0, 0.0, 0.0, 0.0, 0.0, 0.0, 0.0, 0.375, 0.8658, 0.375, 0.875, 0.375, 1.0, 0.375, 0.9933, 0.375, 0.1171, 0.375, 0.1087, 0.375, 0.25, 0.375, 0.2577, 0.0, 0.0, 0.0, 0.0, 0.0, 0.0, 0.0, 0.0, 0.0, 0.0, 0.0, 0.0, 0.0, 0.0, 0.0, 0.0, 0.375, 0.1087, 0.375, 0.1087, 0.375, 0.25, 0.375, 0.25, 0.375, 0.875, 0.375, 0.875, 0.375, 1.0, 0.375, 1.0, 0.375, 0.25, 0.375, 0.25, 0.375, 0.375, 0.375, 0.375, 0.0, 0.0, 0.0, 0.0, 0.0, 0.0, 0.0, 0.0, 0.375, 0.1087, 0.375, 0.1171, 0.375, 0.2577, 0.375, 0.25, 0.375, 0.875, 0.375, 0.8658, 0.375, 0.9933, 0.375, 1.0, 0.375, 0.25, 0.375, 0.2577, 0.375, 0.3855, 0.375, 0.375, 0.125, 0.6413, 0.125, 0.75, 0.25, 0.75, 0.25, 0.6413, 0.375, 0.25, 0.375, 0.25, 0.375, 0.375, 0.375, 0.375, 0.375, 0.875, 0.375, 0.875, 0.375, 1.0, 0.375, 1.0, 0.375, 0.1087, 0.375, 0.1087, 0.375, 0.25, 0.375, 0.25, 0.375, 0.1087, 0.375, 0.1087, 0.375, 0.25, 0.375, 0.25, 0.375, 0.875, 0.375, 0.875, 0.375, 1.0, 0.375, 1.0, 0.375, 0.25, 0.375, 0.25, 0.375, 0.375, 0.375, 0.375, 0.0, 0.0, 0.0, 0.0, 0.0, 0.0, 0.0, 0.0, 0.375, 0.1087, 0.375, 0.1087, 0.375, 0.25, 0.375, 0.25, 0.375, 0.875, 0.375, 0.875, 0.375, 1.0, 0.375, 1.0, 0.375, 0.25, 0.375, 0.25, 0.375, 0.375, 0.375, 0.375, 0.0, 0.0, 0.0, 0.0, 0.0, 0.0, 0.0, 0.0, 0.875, 0.6413, 0.875, 0.6413, 0.875, 0.5, 0.875, 0.5, 0.5555, 1.0, 0.5555, 1.0, 0.625, 1.0, 0.625, 1.0, 0.5555, 0.1087, 0.5555, 0.1087, 0.5555, 0.0, 0.5555, 0.0, 0.875, 0.6413, 0.875, 0.6413, 0.875, 0.5, 0.875, 0.5, 0.875, 0.6413, 0.875, 0.6413, 0.875, 0.5, 0.875, 0.5, 0.5555, 0.1087, 0.5555, 0.1087, 0.5555, 0.0, 0.5555, 0.0, 0.5555, 1.0, 0.5555, 1.0, 0.625, 1.0, 0.625, 1.0, 0.625, 0.25, 0.625, 0.25, 0.5555, 0.25, 0.5555, 0.25, 0.625, 0.25, 0.625, 0.25, 0.5555, 0.25, 0.5555, 0.25, 0.5555, 1.0, 0.5555, 1.0, 0.625, 1.0, 0.625, 1.0, 0.5555, 0.1087, 0.5555, 0.1087, 0.5555, 0.0, 0.5555, 0.0, 0.875, 0.6413, 0.875, 0.6413, 0.875, 0.5, 0.875, 0.5, 0.5555, 0.1087, 0.5555, 0.1087, 0.5555, 0.0, 0.5555, 0.0, 0.625, 0.25, 0.625, 0.25, 0.5555, 0.25, 0.5555, 0.25, 0.5555, 1.0, 0.5555, 1.0, 0.625, 1.0, 0.625, 1.0, 0.5555, 0.1087, 0.5555, 0.1087, 0.5555, 0.0, 0.5555, 0.0, 0.5555, 0.1087, 0.5555, 0.1087, 0.5555, 0.0, 0.5555, 0.0, 0.5555, 1.0, 0.5555, 1.0, 0.625, 1.0, 0.625, 1.0, 0.625, 0.25, 0.625, 0.25, 0.5555, 0.25, 0.5555, 0.25, 0.875, 0.6413, 0.875, 0.6413, 0.875, 0.5, 0.875, 0.5, 0.875, 0.6413, 0.875, 0.6413, 0.875, 0.5, 0.875, 0.5, 0.625, 0.25, 0.625, 0.25, 0.5555, 0.25, 0.5555, 0.25, 0.5555, 1.0, 0.5555, 1.0, 0.625, 1.0, 0.625, 1.0, 0.5555, 0.1087, 0.5555, 0.1087, 0.5555, 0.0, 0.5555, 0.0, 0.625, 0.25, 0.625, 0.25, 0.5555, 0.25, 0.5555, 0.25, 0.875, 0.6413, 0.875, 0.6413, 0.875, 0.5, 0.875, 0.5, 0.625, 0.25, 0.625, 0.25, 0.5555, 0.25, 0.5555, 0.25, 0.5555, 1.0, 0.5555, 1.0, 0.625, 1.0, 0.625, 1.0, 0.5555, 0.1087, 0.5555, 0.1087, 0.5555, 0.0, 0.5555, 0.0, 0.5555, 1.0, 0.5555, 1.0, 0.625, 1.0, 0.625, 1.0, 0.5555, 0.1087, 0.5555, 0.1087, 0.5555, 0.0, 0.5555, 0.0, 0.875, 0.6413, 0.875, 0.6413, 0.875, 0.5, 0.875, 0.5, 0.5555, 0.1087, 0.5555, 0.25, 0.625, 0.25, 0.625, 0.1087, 0.875, 0.6413, 0.875, 0.6413, 0.875, 0.5, 0.875, 0.5, 0.625, 0.25, 0.625, 0.25, 0.5555, 0.25, 0.5555, 0.25, 0.5555, 1.0, 0.5555, 1.0, 0.625, 1.0, 0.625, 1.0, 0.875, 0.75, 0.875, 0.75, 0.875, 0.6413, 0.875, 0.6413, 0.5555, 0.0, 0.5555, 0.1087, 0.625, 0.1087, 0.625, 0.0, 0.875, 0.75, 0.875, 0.75, 0.875, 0.6413, 0.875, 0.6413, 0.5555, 0.25, 0.5555, 0.25, 0.5555, 0.1087, 0.5555, 0.1087, 0.5555, 0.25, 0.5555, 0.25, 0.5555, 0.1087, 0.5555, 0.1087, 0.875, 0.75, 0.875, 0.75, 0.875, 0.6413, 0.875, 0.6413, 0.5555, 0.25, 0.5555, 0.25, 0.5555, 0.1087, 0.5555, 0.1087, 0.875, 0.75, 0.875, 0.75, 0.875, 0.6413, 0.875, 0.6413, 0.875, 0.75, 0.875, 0.75, 0.875, 0.6413, 0.875, 0.6413, 0.5555, 0.25, 0.5555, 0.25, 0.5555, 0.1087, 0.5555, 0.1087, 0.5555, 0.25, 0.5555, 0.25, 0.5555, 0.1087, 0.5555, 0.1087, 0.5555, 0.25, 0.5555, 0.25, 0.5555, 0.1087, 0.5555, 0.1087, 0.875, 0.75, 0.875, 0.75, 0.875, 0.6413, 0.875, 0.6413, 0.5555, 0.25, 0.5555, 0.25, 0.5555, 0.1087, 0.5555, 0.1087, 0.5555, 0.25, 0.5555, 0.25, 0.5555, 0.1087, 0.5555, 0.1087, 0.875, 0.75, 0.875, 0.75, 0.875, 0.6413, 0.875, 0.6413, 0.875, 0.75, 0.875, 0.75, 0.875, 0.6413, 0.875, 0.6413, 0.5555, 0.25, 0.5555, 0.25, 0.5555, 0.1087, 0.5555, 0.1087, 0.875, 0.75, 0.875, 0.75, 0.875, 0.6413, 0.875, 0.6413, 0.0, 0.0, 0.0, 0.0, 0.0, 0.0, 0.0, 0.0, 0.375, 0.0, 0.375, 0.0, 0.375, 0.1087, 0.375, 0.1087, 0.0, 0.0, 0.0, 0.0, 0.0, 0.0, 0.0, 0.0, 0.375, 0.0, 0.375, 0.0, 0.375, 0.1087, 0.375, 0.1087, 0.375, 0.0, 0.375, 0.0, 0.375, 0.1087, 0.375, 0.1087, 0.125, 0.5, 0.125, 0.6413, 0.25, 0.6413, 0.25, 0.5, 0.375, 0.0, 0.375, 0.00887, 0.375, 0.1171, 0.375, 0.1087, 0.0, 0.0, 0.0, 0.0, 0.0, 0.0, 0.0, 0.0, 0.375, 0.0, 0.375, 0.0, 0.375, 0.1087, 0.375, 0.1087, 0.0, 0.0, 0.0, 0.0, 0.0, 0.0, 0.0, 0.0, 0.0, 0.0, 0.0, 0.0, 0.0, 0.0, 0.0, 0.0, 0.375, 0.00887, 0.375, 0.0, 0.375, 0.1087, 0.375, 0.1171, 0.0, 0.0, 0.0, 0.0, 0.0, 0.0, 0.0, 0.0, 0.4305, 0.0, 0.4305, 0.1087, 0.4634, 0.1087, 0.4634, 0.0, 0.375, 0.0, 0.375, 0.0, 0.375, 0.1087, 0.375, 0.1087, 0.375, 0.0, 0.375, 0.0, 0.375, 0.1087, 0.375, 0.1087, 0.493, 0.0, 0.493, 0.1087, 0.5555, 0.1087, 0.5555, 0.0, 0.4634, 0.0, 0.4634, 0.1087, 0.493, 0.1087, 0.493, 0.0, 0.375, 0.0, 0.375, 0.1087, 0.4305, 0.1087, 0.4305, 0.0, 0.7672, 0.6127, 0.7672, 0.6127, 0.7816, 0.6413, 0.7816, 0.6413, 0.75, 0.7041, 0.75, 0.7276, 0.875, 0.75, 0.7645, 0.6754, 0.7672, 0.6127, 0.7816, 0.6413, 0.875, 0.6413, 0.875, 0.5, 0.875, 0.75, 0.875, 0.6413, 0.7816, 0.6413, 0.7645, 0.6754, 0.75, 0.7276, 0.75, 0.75, 0.875, 0.75, 0.5341, 0.375, 0.5555, 0.375, 0.5555, 0.25, 0.375, 0.875, 0.375, 0.875, 0.375, 1.0, 0.375, 1.0, 0.75, 0.5785, 0.75, 0.5785, 0.7672, 0.6127, 0.7672, 0.6127, 0.7645, 0.6754, 0.7645, 0.6754, 0.75, 0.7041, 0.75, 0.7041, 0.7816, 0.6413, 0.7816, 0.6413, 0.7645, 0.6754, 0.7645, 0.6754, 0.75, 0.5, 0.875, 0.5, 0.7672, 0.6127, 0.75, 0.5785, 0.5555, 0.875, 0.625, 0.875, 0.625, 1.0, 0.5555, 1.0, 0.625, 0.25, 0.5555, 0.25, 0.5555, 0.25, 0.625, 0.25, 0.5555, 0.25, 0.625, 0.25, 0.625, 0.375, 0.5555, 0.375, 0.375, 0.25, 0.375, 0.375, 0.375, 0.375, 0.375, 0.25, 0.375, 0.25, 0.4305, 0.25, 0.4305, 0.375, 0.375, 0.375, 0.4634, 0.25, 0.493, 0.25, 0.493, 0.375, 0.4634, 0.375, 0.493, 0.25, 0.5555, 0.25, 0.5341, 0.375, 0.493, 0.375, 0.375, 0.1087, 0.4305, 0.1087, 0.4305, 0.25, 0.375, 0.25, 0.4634, 0.1087, 0.493, 0.1087, 0.493, 0.25, 0.4634, 0.25, 0.493, 0.1087, 0.5555, 0.1087, 0.5555, 0.25, 0.493, 0.25, 0.375, 0.875, 0.4305, 0.875, 0.4305, 1.0, 0.375, 1.0, 0.4634, 0.875, 0.493, 0.875, 0.493, 1.0, 0.4634, 1.0, 0.493, 0.875, 0.5555, 0.875, 0.5555, 1.0, 0.493, 1.0, 0.375, 0.2577, 0.375, 0.3855, 0.375, 0.375, 0.375, 0.25, 0.375, 0.875, 0.375, 1.0, 0.375, 0.875, 0.375, 0.1087, 0.375, 0.25, 0.375, 0.25, 0.375, 0.1087, 0.375, 0.1087, 0.375, 0.25, 0.375, 0.25, 0.375, 0.1087, 0.375, 0.875, 0.375, 1.0, 0.375, 1.0, 0.375, 0.875, 0.375, 0.25, 0.375, 0.375, 0.375, 0.375, 0.375, 0.25, 0.4305, 0.875, 0.4634, 0.875, 0.4634, 1.0, 0.4305, 1.0, 0.4305, 0.1087, 0.4634, 0.1087, 0.4634, 0.25, 0.4305, 0.25, 0.4305, 0.25, 0.4634, 0.25, 0.4634, 0.375, 0.4305, 0.375, 0.0, 0.0, 0.0, 0.0, 0.0, 0.0, 0.0, 0.0, 0.375, 0.8658, 0.375, 0.9933, 0.375, 1.0, 0.375, 0.875, 0.375, 0.1171, 0.375, 0.2577, 0.375, 0.25, 0.375, 0.1087, 0.0, 0.0, 0.0, 0.0, 0.0, 0.0, 0.0, 0.0, 0.0, 0.0, 0.0, 0.0, 0.0, 0.0, 0.0, 0.0, 0.375, 0.1087, 0.375, 0.25, 0.375, 0.25, 0.375, 0.1087, 0.375, 0.875, 0.375, 1.0, 0.375, 1.0, 0.375, 0.875, 0.375, 0.25, 0.375, 0.375, 0.375, 0.375, 0.375, 0.25, 0.0, 0.0, 0.0, 0.0, 0.0, 0.0, 0.0, 0.0, 0.375, 0.1087, 0.375, 0.25, 0.375, 0.2577, 0.375, 0.1171, 0.375, 0.875, 0.375, 1.0, 0.375, 0.9933, 0.375, 0.8658, 0.375, 0.25, 0.375, 0.375, 0.375, 0.3855, 0.375, 0.2577, 0.375, 1.0, 0.375, 1.0, 0.375, 0.875, 0.375, 0.875, 0.375, 0.25, 0.375, 0.375, 0.375, 0.375, 0.375, 0.25, 0.375, 0.875, 0.375, 1.0, 0.375, 1.0, 0.375, 0.875, 0.375, 0.1087, 0.375, 0.25, 0.375, 0.25, 0.375, 0.1087, 0.375, 0.1087, 0.375, 0.25, 0.375, 0.25, 0.375, 0.1087, 0.375, 0.875, 0.375, 1.0, 0.375, 1.0, 0.375, 0.875, 0.375, 0.25, 0.375, 0.375, 0.375, 0.375, 0.375, 0.25, 0.0, 0.0, 0.0, 0.0, 0.0, 0.0, 0.0, 0.0, 0.375, 0.1087, 0.375, 0.25, 0.375, 0.25, 0.375, 0.1087, 0.375, 0.875, 0.375, 1.0, 0.375, 1.0, 0.375, 0.875, 0.375, 0.25, 0.375, 0.375, 0.375, 0.375, 0.375, 0.25, 0.0, 0.0, 0.0, 0.0, 0.0, 0.0, 0.0, 0.0, 0.875, 0.6413, 0.875, 0.5, 0.875, 0.5, 0.875, 0.6413, 0.5555, 1.0, 0.625, 1.0, 0.625, 1.0, 0.5555, 1.0, 0.5555, 0.1087, 0.5555, 0.0, 0.5555, 0.0, 0.5555, 0.1087, 0.875, 0.6413, 0.875, 0.5, 0.875, 0.5, 0.875, 0.6413, 0.875, 0.6413, 0.875, 0.5, 0.875, 0.5, 0.875, 0.6413, 0.5555, 0.1087, 0.5555, 0.0, 0.5555, 0.0, 0.5555, 0.1087, 0.5555, 1.0, 0.625, 1.0, 0.625, 1.0, 0.5555, 1.0, 0.625, 0.25, 0.5555, 0.25, 0.5555, 0.25, 0.625, 0.25, 0.625, 0.25, 0.5555, 0.25, 0.5555, 0.25, 0.625, 0.25, 0.5555, 1.0, 0.625, 1.0, 0.625, 1.0, 0.5555, 1.0, 0.5555, 0.1087, 0.5555, 0.0, 0.5555, 0.0, 0.5555, 0.1087, 0.875, 0.6413, 0.875, 0.5, 0.875, 0.5, 0.875, 0.6413, 0.5555, 0.1087, 0.5555, 0.0, 0.5555, 0.0, 0.5555, 0.1087, 0.625, 0.25, 0.5555, 0.25, 0.5555, 0.25, 0.625, 0.25, 0.5555, 1.0, 0.625, 1.0, 0.625, 1.0, 0.5555, 1.0, 0.5555, 0.1087, 0.5555, 0.0, 0.5555, 0.0, 0.5555, 0.1087, 0.5555, 0.1087, 0.5555, 0.0, 0.5555, 0.0, 0.5555, 0.1087, 0.5555, 1.0, 0.625, 1.0, 0.625, 1.0, 0.5555, 1.0, 0.625, 0.25, 0.5555, 0.25, 0.5555, 0.25, 0.625, 0.25, 0.875, 0.6413, 0.875, 0.5, 0.875, 0.5, 0.875, 0.6413, 0.875, 0.6413, 0.875, 0.5, 0.875, 0.5, 0.875, 0.6413, 0.625, 0.25, 0.5555, 0.25, 0.5555, 0.25, 0.625, 0.25, 0.5555, 1.0, 0.625, 1.0, 0.625, 1.0, 0.5555, 1.0, 0.5555, 0.1087, 0.5555, 0.0, 0.5555, 0.0, 0.5555, 0.1087, 0.625, 0.25, 0.5555, 0.25, 0.5555, 0.25, 0.625, 0.25, 0.875, 0.6413, 0.875, 0.5, 0.875, 0.5, 0.875, 0.6413, 0.625, 0.25, 0.5555, 0.25, 0.5555, 0.25, 0.625, 0.25, 0.5555, 1.0, 0.625, 1.0, 0.625, 1.0, 0.5555, 1.0, 0.5555, 0.1087, 0.5555, 0.0, 0.5555, 0.0, 0.5555, 0.1087, 0.5555, 1.0, 0.625, 1.0, 0.625, 1.0, 0.5555, 1.0, 0.5555, 0.1087, 0.5555, 0.0, 0.5555, 0.0, 0.5555, 0.1087, 0.875, 0.6413, 0.875, 0.5, 0.875, 0.5, 0.875, 0.6413, 0.5555, 0.1087, 0.625, 0.1087, 0.625, 0.25, 0.5555, 0.25, 0.875, 0.6413, 0.875, 0.5, 0.875, 0.5, 0.875, 0.6413, 0.625, 0.25, 0.5555, 0.25, 0.5555, 0.25, 0.625, 0.25, 0.5555, 1.0, 0.625, 1.0, 0.625, 1.0, 0.5555, 1.0, 0.875, 0.75, 0.875, 0.6413, 0.875, 0.6413, 0.875, 0.75, 0.5555, 0.0, 0.625, 0.0, 0.625, 0.1087, 0.5555, 0.1087, 0.875, 0.75, 0.875, 0.6413, 0.875, 0.6413, 0.875, 0.75, 0.5555, 0.25, 0.5555, 0.1087, 0.5555, 0.1087, 0.5555, 0.25, 0.5555, 0.25, 0.5555, 0.1087, 0.5555, 0.1087, 0.5555, 0.25, 0.875, 0.75, 0.875, 0.6413, 0.875, 0.6413, 0.875, 0.75, 0.5555, 0.25, 0.5555, 0.1087, 0.5555, 0.1087, 0.5555, 0.25, 0.875, 0.75, 0.875, 0.6413, 0.875, 0.6413, 0.875, 0.75, 0.875, 0.75, 0.875, 0.6413, 0.875, 0.6413, 0.875, 0.75, 0.5555, 0.25, 0.5555, 0.1087, 0.5555, 0.1087, 0.5555, 0.25, 0.5555, 0.25, 0.5555, 0.1087, 0.5555, 0.1087, 0.5555, 0.25, 0.5555, 0.25, 0.5555, 0.1087, 0.5555, 0.1087, 0.5555, 0.25, 0.875, 0.75, 0.875, 0.6413, 0.875, 0.6413, 0.875, 0.75, 0.5555, 0.25, 0.5555, 0.1087, 0.5555, 0.1087, 0.5555, 0.25, 0.5555, 0.25, 0.5555, 0.1087, 0.5555, 0.1087, 0.5555, 0.25, 0.875, 0.75, 0.875, 0.6413, 0.875, 0.6413, 0.875, 0.75, 0.875, 0.75, 0.875, 0.6413, 0.875, 0.6413, 0.875, 0.75, 0.5555, 0.25, 0.5555, 0.1087, 0.5555, 0.1087, 0.5555, 0.25, 0.875, 0.75, 0.875, 0.6413, 0.875, 0.6413, 0.875, 0.75, 0.0, 0.0, 0.0, 0.0, 0.0, 0.0, 0.0, 0.0, 0.375, 0.0, 0.375, 0.1087, 0.375, 0.1087, 0.375, 0.0, 0.0, 0.0, 0.0, 0.0, 0.0, 0.0, 0.0, 0.0, 0.375, 0.0, 0.375, 0.1087, 0.375, 0.1087, 0.375, 0.0, 0.375, 0.0, 0.375, 0.1087, 0.375, 0.1087, 0.375, 0.0, 0.0, 0.0, 0.0, 0.0, 0.0, 0.0, 0.0, 0.0, 0.375, 0.0, 0.375, 0.1087, 0.375, 0.1171, 0.375, 0.00887, 0.0, 0.0, 0.0, 0.0, 0.0, 0.0, 0.0, 0.0, 0.375, 0.0, 0.375, 0.1087, 0.375, 0.1087, 0.375, 0.0, 0.0, 0.0, 0.0, 0.0, 0.0, 0.0, 0.0, 0.0, 0.0, 0.0, 0.0, 0.0, 0.0, 0.0, 0.0, 0.0, 0.375, 0.00887, 0.375, 0.1171, 0.375, 0.1087, 0.375, 0.0, 0.0, 0.0, 0.0, 0.0, 0.0, 0.0, 0.0, 0.0, 0.4305, 0.0, 0.4634, 0.0, 0.4634, 0.1087, 0.4305, 0.1087, 0.375, 0.0, 0.375, 0.1087, 0.375, 0.1087, 0.375, 0.0, 0.375, 0.0, 0.375, 0.1087, 0.375, 0.1087, 0.375, 0.0, 0.493, 0.0, 0.5555, 0.0, 0.5555, 0.1087, 0.493, 0.1087, 0.4634, 0.0, 0.493, 0.0, 0.493, 0.1087, 0.4634, 0.1087, 0.375, 0.0, 0.4305, 0.0, 0.4305, 0.1087, 0.375, 0.1087, 0.7672, 0.6127, 0.7816, 0.6413, 0.7816, 0.6413, 0.7672, 0.6127, 0.75, 0.7041, 0.7645, 0.6754, 0.875, 0.75, 0.75, 0.7276, 0.7672, 0.6127, 0.875, 0.5, 0.875, 0.6413, 0.7816, 0.6413, 0.875, 0.75, 0.7645, 0.6754, 0.7816, 0.6413, 0.875, 0.6413, 0.75, 0.7276, 0.875, 0.75, 0.75, 0.75, 0.5341, 0.375, 0.5555, 0.25, 0.5555, 0.375, 0.375, 0.875, 0.375, 1.0, 0.375, 1.0, 0.375, 0.875, 0.75, 0.5785, 0.7672, 0.6127, 0.7672, 0.6127, 0.75, 0.5785, 0.7645, 0.6754, 0.75, 0.7041, 0.75, 0.7041, 0.7645, 0.6754, 0.7816, 0.6413, 0.7645, 0.6754, 0.7645, 0.6754, 0.7816, 0.6413, 0.7816, 0.6413, 0.7645, 0.6754, 0.7672, 0.6127, 0.75, 0.5785, 0.7672, 0.6127, 0.7645, 0.6754, 0.75, 0.7041, 0.75, 0.5785, 0.75, 0.7041, 0.7645, 0.6754, 0.7672, 0.6127, 0.7816, 0.6413, 0.7672, 0.6127, 0.7645, 0.6754, 0.0, 0.0, 0.0, 0.0, 0.0, 0.0, 0.0, 0.0, 0.375, 0.625, 0.7816, 0.6413, 0.7645, 0.6754, 0.375, 0.75, 0.7645, 0.6754, 0.7816, 0.6413, 0.0, 0.0, 0.0, 0.0, 0.375, 0.75, 0.7645, 0.6754, 0.75, 0.7041, 0.7672, 0.6127, 0.7816, 0.6413, 0.0, 0.0, 0.0, 0.0, 0.0, 0.0, 0.0, 0.0, 0.0, 0.0, 0.75, 0.5785, 0.0, 0.0, 0.0, 0.0, 0.75, 0.5785, 0.7672, 0.6127, 0.0, 0.0, 0.0, 0.0, 0.0, 0.0, 0.0, 0.0, 0.125, 0.6413, 0.25, 0.6413, 0.25, 0.75, 0.125, 0.75, 0.125, 0.5, 0.25, 0.5, 0.25, 0.6413, 0.125, 0.6413, 0.375, 0.1087, 0.375, 0.1087, 0.375, 0.0, 0.375, 0.0, 0.0, 0.0, 0.0, 0.0, 0.0, 0.0, 0.0, 0.0, 0.375, 0.25, 0.375, 0.25, 0.375, 0.1087, 0.375, 0.1087, 0.0, 0.0, 0.0, 0.0, 0.0, 0.0, 0.0, 0.0, 0.125, 0.5, 0.125, 0.5, 0.25, 0.5, 0.25, 0.5, 0.125, 0.5, 0.125, 0.5, 0.25, 0.5, 0.25, 0.5, 0.375, 0.375, 0.375, 0.375, 0.375, 0.25, 0.375, 0.25, 0.375, 0.25, 0.375, 0.25, 0.375, 0.25, 0.375, 0.25, 0.375, 1.0, 0.375, 1.0, 0.375, 0.875, 0.375, 0.875, 0.375, 0.0, 0.375, 0.0, 0.375, 0.0, 0.375, 0.0, 0.0, 0.0, 0.0, 0.0, 0.0, 0.0, 0.0, 0.0, 0.25, 0.75, 0.25, 0.75, 0.125, 0.75, 0.125, 0.75, 0.375, 0.375, 0.375, 0.375, 0.375, 0.25, 0.375, 0.25, 0.375, 0.375, 0.375, 0.375, 0.375, 0.25, 0.375, 0.25, 0.375, 0.25, 0.375, 0.25, 0.375, 0.25, 0.375, 0.25, 0.0, 0.0, 0.0, 0.0, 0.0, 0.0, 0.0, 0.0])
me_cube_003.materials.append(None)
me_cube_003.materials.append(mat_material)
me_cube_003.update()

# ---- objects
ob_light = bpy.data.objects.new('Light', light_light)
ob_camera = bpy.data.objects.new('Camera', cam_camera)
ob_empty = bpy.data.objects.new('Empty', None)
ob_empty_001 = bpy.data.objects.new('Empty.001', None)
ob_cube = bpy.data.objects.new('Cube', me_cube_003)

# ---- transforms, parenting, visibility, modifiers, constraints
ob_light.location = (4.076, 1.005, 5.904)
ob_light.rotation_euler = (0.6503, 0.05522, 1.866)
ob_light.lock_rotations_4d = False
ob_light.empty_display_type = 'ARROWS'
ob_light.color = (0.0, 0.0, 0.0, 0.0)
ob_light.lineart.crease_threshold = 0.0
ob_camera.location = (7.359, -6.926, 4.958)
ob_camera.rotation_euler = (1.109, 0.0, 0.8149)
ob_camera.lock_rotations_4d = False
ob_camera.empty_display_type = 'ARROWS'
ob_camera.color = (0.0, 0.0, 0.0, 0.0)
ob_camera.display_type = 'WIRE'
ob_camera.lineart.crease_threshold = 0.0
ob_empty.location = (-1.476, -6.424, 0.0655)
ob_empty.rotation_euler = (1.571, 0.0, 3.142)
ob_empty.empty_display_type = 'IMAGE'
ob_empty.empty_display_size = 5.0
ob_empty.use_empty_image_alpha = True
ob_empty.color = (1.0, 1.0, 1.0, 0.25)
ob_empty_001.location = (6.571, -0.1256, 0.04315)
ob_empty_001.rotation_euler = (1.571, 0.0, 4.712)
ob_empty_001.empty_display_type = 'IMAGE'
ob_empty_001.empty_display_size = 5.0
ob_empty_001.empty_image_depth = 'FRONT'
ob_empty_001.use_empty_image_alpha = True
ob_empty_001.color = (1.0, 1.0, 1.0, 0.25)
ob_cube.location = (-0.004478, -2.984e-09, 1.271)
ob_cube.scale = (0.1204, 0.1204, 0.1204)

# ---- collection membership
col_collection.objects.link(ob_light)
col_collection.objects.link(ob_camera)
col_collection.objects.link(ob_empty)
col_collection.objects.link(ob_empty_001)
col_collection.objects.link(ob_cube)

# ---- scene / render settings (as saved in the file)
scene.camera = ob_camera
scene.frame_start = 1; scene.frame_end = 250; scene.frame_set(1)
scene.render.engine = 'BLENDER_EEVEE_NEXT'
bpy.context.view_layer.update()
